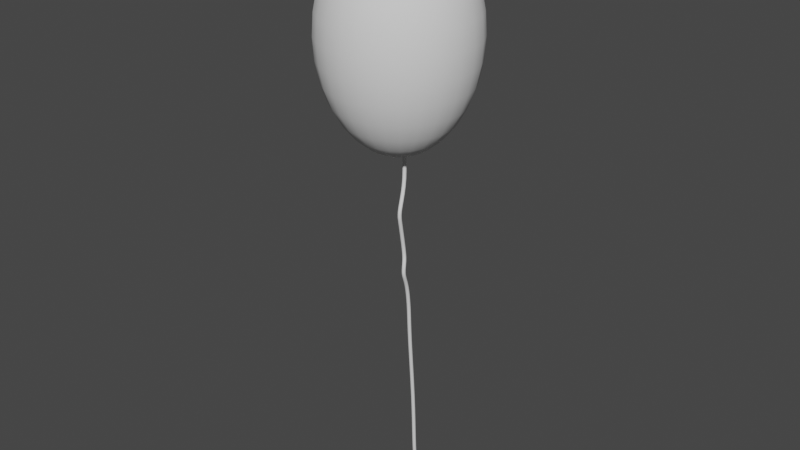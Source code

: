 # Source: Balloon.blend  (saved by Blender 3.6.13; exported with 4.5.12 LTS)
import bpy
from mathutils import Matrix  # noqa: F401  (used for matrix-valued properties, if any)

bpy.ops.wm.read_factory_settings(use_empty=True)
scene = bpy.context.scene
scene.name = 'Scene'

# ---- collections
col_collection = bpy.data.collections.new('Collection'); scene.collection.children.link(col_collection)

# ---- world
world_world = bpy.data.worlds.new('World'); scene.world = world_world
world_world.use_nodes = True; world_world.node_tree.nodes.clear()
_N = world_world.node_tree.nodes; _L = world_world.node_tree.links
n0 = _N.new('ShaderNodeOutputWorld'); n0.name = 'World Output'; n0.location = (300, 300)
n1 = _N.new('ShaderNodeBackground'); n1.name = 'Background'; n1.location = (10, 300)
n1.inputs[0].default_value = (0.05088, 0.05088, 0.05088, 1.0)
_L.new(n1.outputs[0], n0.inputs[0])
n0.is_active_output = True
world_world.color = (0.05088, 0.05088, 0.05088)
world_world.use_sun_shadow = False
world_world.sun_shadow_jitter_overblur = 0.0

# ---- meshes
me_sphere = bpy.data.meshes.new('Sphere')
me_sphere.from_pydata([(0.0, 0.3696, -0.1531), (0.07114, 0.1355, 0.3696), (0.1314, 0.2504, 0.2828), (0.1717, 0.3272, 0.1531), (0.1859, 0.3542, 0.0), (0.1717, 0.3272, -0.1531), (0.1314, 0.2504, -0.2828), (0.07114, 0.1355, -0.3696), (0.126, 0.08696, 0.3696), (0.2328, 0.1607, 0.2828), (0.3041, 0.2099, 0.1531), (0.3292, 0.2272, 0.0), (0.3041, 0.2099, -0.1531), (0.2328, 0.1607, -0.2828), (0.126, 0.08696, -0.3696), (0.152, 0.01845, 0.3696), (0.2808, 0.03409, 0.2828), (0.3669, 0.04454, 0.1531), (0.3971, 0.04821, 0.0), (0.3669, 0.04454, -0.1531), (0.2808, 0.03409, -0.2828), (0.152, 0.01845, -0.3696), (0.1431, -0.05428, 0.3696), (0.2645, -0.1003, 0.2828), (0.3455, -0.131, 0.1531), (0.374, -0.1418, 0.0), (0.3455, -0.131, -0.1531), (0.2645, -0.1003, -0.2828), (0.1431, -0.05428, -0.3696), (0.1015, -0.1146, 0.3696), (0.1876, -0.2117, 0.2828), (0.2451, -0.2766, 0.1531), (0.2652, -0.2994, 0.0), (0.2451, -0.2766, -0.1531), (0.1876, -0.2117, -0.2828), (0.1015, -0.1146, -0.3696), (0.03663, -0.1486, 0.3696), (0.06769, -0.2746, 0.2828), (0.08844, -0.3588, 0.1531), (0.09573, -0.3884, 0.0), (0.08844, -0.3588, -0.1531), (0.06769, -0.2746, -0.2828), (0.03663, -0.1486, -0.3696), (-0.03663, -0.1486, 0.3696), (-0.06769, -0.2746, 0.2828), (-0.08844, -0.3588, 0.1531), (-0.09573, -0.3884, 0.0), (-0.08844, -0.3588, -0.1531), (-0.06769, -0.2746, -0.2828), (-0.03663, -0.1486, -0.3696), (-0.1015, -0.1146, 0.3696), (-0.1876, -0.2117, 0.2828), (-0.2451, -0.2766, 0.1531), (-0.2652, -0.2994, 0.0), (-0.2451, -0.2766, -0.1531), (-0.1876, -0.2117, -0.2828), (-0.1015, -0.1146, -0.3696), (0.0, 0.0, -0.4), (-0.1431, -0.05428, 0.3696), (-0.2645, -0.1003, 0.2828), (-0.3455, -0.131, 0.1531), (-0.374, -0.1418, 0.0), (-0.3455, -0.131, -0.1531), (-0.2645, -0.1003, -0.2828), (-0.1431, -0.05428, -0.3696), (0.0, 0.0, 0.4), (-0.152, 0.01845, 0.3696), (-0.2808, 0.03409, 0.2828), (-0.3669, 0.04454, 0.1531), (-0.3971, 0.04821, 0.0), (-0.3669, 0.04454, -0.1531), (-0.2808, 0.03409, -0.2828), (-0.152, 0.01845, -0.3696), (-0.126, 0.08696, 0.3696), (-0.2328, 0.1607, 0.2828), (-0.3041, 0.2099, 0.1531), (-0.3292, 0.2272, 0.0), (-0.3041, 0.2099, -0.1531), (-0.2328, 0.1607, -0.2828), (-0.126, 0.08696, -0.3696), (-0.07114, 0.1355, 0.3696), (-0.1314, 0.2504, 0.2828), (-0.1717, 0.3272, 0.1531), (-0.1859, 0.3542, 0.0), (-0.1717, 0.3272, -0.1531), (-0.1314, 0.2504, -0.2828), (-0.07114, 0.1355, -0.3696), (0.0, 0.1531, 0.3696), (0.0, 0.2828, 0.2828), (1.49e-08, 0.3696, 0.1531), (0.0, 0.4, 0.0), (0.0, 0.2828, -0.2828), (0.0, 0.1531, -0.3696)], [], [(87, 65, 1), (57, 92, 7), (91, 0, 5, 6), (90, 89, 3, 4), (88, 87, 1, 2), (92, 91, 6, 7), (0, 90, 4, 5), (89, 88, 2, 3), (4, 3, 10, 11), (2, 1, 8, 9), (7, 6, 13, 14), (5, 4, 11, 12), (3, 2, 9, 10), (1, 65, 8), (57, 7, 14), (6, 5, 12, 13), (14, 13, 20, 21), (12, 11, 18, 19), (10, 9, 16, 17), (8, 65, 15), (57, 14, 21), (13, 12, 19, 20), (11, 10, 17, 18), (9, 8, 15, 16), (17, 16, 23, 24), (15, 65, 22), (57, 21, 28), (20, 19, 26, 27), (18, 17, 24, 25), (16, 15, 22, 23), (21, 20, 27, 28), (19, 18, 25, 26), (57, 28, 35), (27, 26, 33, 34), (25, 24, 31, 32), (23, 22, 29, 30), (28, 27, 34, 35), (26, 25, 32, 33), (24, 23, 30, 31), (22, 65, 29), (30, 29, 36, 37), (35, 34, 41, 42), (33, 32, 39, 40), (31, 30, 37, 38), (29, 65, 36), (57, 35, 42), (34, 33, 40, 41), (32, 31, 38, 39), (42, 41, 48, 49), (40, 39, 46, 47), (38, 37, 44, 45), (36, 65, 43), (57, 42, 49), (41, 40, 47, 48), (39, 38, 45, 46), (37, 36, 43, 44), (43, 65, 50), (57, 49, 56), (48, 47, 54, 55), (46, 45, 52, 53), (44, 43, 50, 51), (49, 48, 55, 56), (47, 46, 53, 54), (45, 44, 51, 52), (55, 54, 62, 63), (53, 52, 60, 61), (51, 50, 58, 59), (56, 55, 63, 64), (54, 53, 61, 62), (52, 51, 59, 60), (50, 65, 58), (57, 56, 64), (64, 63, 71, 72), (62, 61, 69, 70), (60, 59, 67, 68), (58, 65, 66), (57, 64, 72), (63, 62, 70, 71), (61, 60, 68, 69), (59, 58, 66, 67), (70, 69, 76, 77), (68, 67, 74, 75), (66, 65, 73), (57, 72, 79), (71, 70, 77, 78), (69, 68, 75, 76), (67, 66, 73, 74), (72, 71, 78, 79), (57, 79, 86), (78, 77, 84, 85), (76, 75, 82, 83), (74, 73, 80, 81), (79, 78, 85, 86), (77, 76, 83, 84), (75, 74, 81, 82), (73, 65, 80), (83, 82, 89, 90), (81, 80, 87, 88), (86, 85, 91, 92), (84, 83, 90, 0), (82, 81, 88, 89), (80, 65, 87), (57, 86, 92), (85, 84, 0, 91)])
me_sphere.polygons.foreach_set('use_smooth', [True] * 104)
_uv = me_sphere.uv_layers.new(name='UVMap')
_uv.uv.foreach_set('vector', [0.6923, 0.875, 0.6538, 1.0, 0.6154, 0.875, 0.6538, 0.0, 0.6923, 0.125, 0.6154, 0.125, 0.6923, 0.25, 0.6923, 0.375, 0.6154, 0.375, 0.6154, 0.25, 0.6923, 0.5, 0.6923, 0.625, 0.6154, 0.625, 0.6154, 0.5, 0.6923, 0.75, 0.6923, 0.875, 0.6154, 0.875, 0.6154, 0.75, 0.6923, 0.125, 0.6923, 0.25, 0.6154, 0.25, 0.6154, 0.125, 0.6923, 0.375, 0.6923, 0.5, 0.6154, 0.5, 0.6154, 0.375, 0.6923, 0.625, 0.6923, 0.75, 0.6154, 0.75, 0.6154, 0.625, 0.6154, 0.5, 0.6154, 0.625, 0.5385, 0.625, 0.5385, 0.5, 0.6154, 0.75, 0.6154, 0.875, 0.5385, 0.875, 0.5385, 0.75, 0.6154, 0.125, 0.6154, 0.25, 0.5385, 0.25, 0.5385, 0.125, 0.6154, 0.375, 0.6154, 0.5, 0.5385, 0.5, 0.5385, 0.375, 0.6154, 0.625, 0.6154, 0.75, 0.5385, 0.75, 0.5385, 0.625, 0.6154, 0.875, 0.5769, 1.0, 0.5385, 0.875, 0.5769, 0.0, 0.6154, 0.125, 0.5385, 0.125, 0.6154, 0.25, 0.6154, 0.375, 0.5385, 0.375, 0.5385, 0.25, 0.5385, 0.125, 0.5385, 0.25, 0.4615, 0.25, 0.4615, 0.125, 0.5385, 0.375, 0.5385, 0.5, 0.4615, 0.5, 0.4615, 0.375, 0.5385, 0.625, 0.5385, 0.75, 0.4615, 0.75, 0.4615, 0.625, 0.5385, 0.875, 0.5, 1.0, 0.4615, 0.875, 0.5, 0.0, 0.5385, 0.125, 0.4615, 0.125, 0.5385, 0.25, 0.5385, 0.375, 0.4615, 0.375, 0.4615, 0.25, 0.5385, 0.5, 0.5385, 0.625, 0.4615, 0.625, 0.4615, 0.5, 0.5385, 0.75, 0.5385, 0.875, 0.4615, 0.875, 0.4615, 0.75, 0.4615, 0.625, 0.4615, 0.75, 0.3846, 0.75, 0.3846, 0.625, 0.4615, 0.875, 0.4231, 1.0, 0.3846, 0.875, 0.4231, 0.0, 0.4615, 0.125, 0.3846, 0.125, 0.4615, 0.25, 0.4615, 0.375, 0.3846, 0.375, 0.3846, 0.25, 0.4615, 0.5, 0.4615, 0.625, 0.3846, 0.625, 0.3846, 0.5, 0.4615, 0.75, 0.4615, 0.875, 0.3846, 0.875, 0.3846, 0.75, 0.4615, 0.125, 0.4615, 0.25, 0.3846, 0.25, 0.3846, 0.125, 0.4615, 0.375, 0.4615, 0.5, 0.3846, 0.5, 0.3846, 0.375, 0.3462, 0.0, 0.3846, 0.125, 0.3077, 0.125, 0.3846, 0.25, 0.3846, 0.375, 0.3077, 0.375, 0.3077, 0.25, 0.3846, 0.5, 0.3846, 0.625, 0.3077, 0.625, 0.3077, 0.5, 0.3846, 0.75, 0.3846, 0.875, 0.3077, 0.875, 0.3077, 0.75, 0.3846, 0.125, 0.3846, 0.25, 0.3077, 0.25, 0.3077, 0.125, 0.3846, 0.375, 0.3846, 0.5, 0.3077, 0.5, 0.3077, 0.375, 0.3846, 0.625, 0.3846, 0.75, 0.3077, 0.75, 0.3077, 0.625, 0.3846, 0.875, 0.3462, 1.0, 0.3077, 0.875, 0.3077, 0.75, 0.3077, 0.875, 0.2308, 0.875, 0.2308, 0.75, 0.3077, 0.125, 0.3077, 0.25, 0.2308, 0.25, 0.2308, 0.125, 0.3077, 0.375, 0.3077, 0.5, 0.2308, 0.5, 0.2308, 0.375, 0.3077, 0.625, 0.3077, 0.75, 0.2308, 0.75, 0.2308, 0.625, 0.3077, 0.875, 0.2692, 1.0, 0.2308, 0.875, 0.2692, 0.0, 0.3077, 0.125, 0.2308, 0.125, 0.3077, 0.25, 0.3077, 0.375, 0.2308, 0.375, 0.2308, 0.25, 0.3077, 0.5, 0.3077, 0.625, 0.2308, 0.625, 0.2308, 0.5, 0.2308, 0.125, 0.2308, 0.25, 0.1538, 0.25, 0.1538, 0.125, 0.2308, 0.375, 0.2308, 0.5, 0.1538, 0.5, 0.1538, 0.375, 0.2308, 0.625, 0.2308, 0.75, 0.1538, 0.75, 0.1538, 0.625, 0.2308, 0.875, 0.1923, 1.0, 0.1538, 0.875, 0.1923, 0.0, 0.2308, 0.125, 0.1538, 0.125, 0.2308, 0.25, 0.2308, 0.375, 0.1538, 0.375, 0.1538, 0.25, 0.2308, 0.5, 0.2308, 0.625, 0.1538, 0.625, 0.1538, 0.5, 0.2308, 0.75, 0.2308, 0.875, 0.1538, 0.875, 0.1538, 0.75, 0.1538, 0.875, 0.1154, 1.0, 0.07692, 0.875, 0.1154, 0.0, 0.1538, 0.125, 0.07692, 0.125, 0.1538, 0.25, 0.1538, 0.375, 0.07692, 0.375, 0.07692, 0.25, 0.1538, 0.5, 0.1538, 0.625, 0.07692, 0.625, 0.07692, 0.5, 0.1538, 0.75, 0.1538, 0.875, 0.07692, 0.875, 0.07692, 0.75, 0.1538, 0.125, 0.1538, 0.25, 0.07692, 0.25, 0.07692, 0.125, 0.1538, 0.375, 0.1538, 0.5, 0.07692, 0.5, 0.07692, 0.375, 0.1538, 0.625, 0.1538, 0.75, 0.07692, 0.75, 0.07692, 0.625, 0.07692, 0.25, 0.07692, 0.375, 0.0, 0.375, 0.0, 0.25, 0.07692, 0.5, 0.07692, 0.625, 0.0, 0.625, 0.0, 0.5, 0.07692, 0.75, 0.07692, 0.875, 0.0, 0.875, 0.0, 0.75, 0.07692, 0.125, 0.07692, 0.25, 0.0, 0.25, 0.0, 0.125, 0.07692, 0.375, 0.07692, 0.5, 0.0, 0.5, 0.0, 0.375, 0.07692, 0.625, 0.07692, 0.75, 0.0, 0.75, 0.0, 0.625, 0.07692, 0.875, 0.03846, 1.0, 0.0, 0.875, 0.03846, 0.0, 0.07692, 0.125, 0.0, 0.125, 1.0, 0.125, 1.0, 0.25, 0.9231, 0.25, 0.9231, 0.125, 1.0, 0.375, 1.0, 0.5, 0.9231, 0.5, 0.9231, 0.375, 1.0, 0.625, 1.0, 0.75, 0.9231, 0.75, 0.9231, 0.625, 1.0, 0.875, 0.9615, 1.0, 0.9231, 0.875, 0.9615, 0.0, 1.0, 0.125, 0.9231, 0.125, 1.0, 0.25, 1.0, 0.375, 0.9231, 0.375, 0.9231, 0.25, 1.0, 0.5, 1.0, 0.625, 0.9231, 0.625, 0.9231, 0.5, 1.0, 0.75, 1.0, 0.875, 0.9231, 0.875, 0.9231, 0.75, 0.9231, 0.375, 0.9231, 0.5, 0.8462, 0.5, 0.8462, 0.375, 0.9231, 0.625, 0.9231, 0.75, 0.8462, 0.75, 0.8462, 0.625, 0.9231, 0.875, 0.8846, 1.0, 0.8462, 0.875, 0.8846, 0.0, 0.9231, 0.125, 0.8462, 0.125, 0.9231, 0.25, 0.9231, 0.375, 0.8462, 0.375, 0.8462, 0.25, 0.9231, 0.5, 0.9231, 0.625, 0.8462, 0.625, 0.8462, 0.5, 0.9231, 0.75, 0.9231, 0.875, 0.8462, 0.875, 0.8462, 0.75, 0.9231, 0.125, 0.9231, 0.25, 0.8462, 0.25, 0.8462, 0.125, 0.8077, 0.0, 0.8462, 0.125, 0.7692, 0.125, 0.8462, 0.25, 0.8462, 0.375, 0.7692, 0.375, 0.7692, 0.25, 0.8462, 0.5, 0.8462, 0.625, 0.7692, 0.625, 0.7692, 0.5, 0.8462, 0.75, 0.8462, 0.875, 0.7692, 0.875, 0.7692, 0.75, 0.8462, 0.125, 0.8462, 0.25, 0.7692, 0.25, 0.7692, 0.125, 0.8462, 0.375, 0.8462, 0.5, 0.7692, 0.5, 0.7692, 0.375, 0.8462, 0.625, 0.8462, 0.75, 0.7692, 0.75, 0.7692, 0.625, 0.8462, 0.875, 0.8077, 1.0, 0.7692, 0.875, 0.7692, 0.5, 0.7692, 0.625, 0.6923, 0.625, 0.6923, 0.5, 0.7692, 0.75, 0.7692, 0.875, 0.6923, 0.875, 0.6923, 0.75, 0.7692, 0.125, 0.7692, 0.25, 0.6923, 0.25, 0.6923, 0.125, 0.7692, 0.375, 0.7692, 0.5, 0.6923, 0.5, 0.6923, 0.375, 0.7692, 0.625, 0.7692, 0.75, 0.6923, 0.75, 0.6923, 0.625, 0.7692, 0.875, 0.7308, 1.0, 0.6923, 0.875, 0.7308, 0.0, 0.7692, 0.125, 0.6923, 0.125, 0.7692, 0.25, 0.7692, 0.375, 0.6923, 0.375, 0.6923, 0.25])
me_sphere.update()
me_cylinder = bpy.data.meshes.new('Cylinder')
me_cylinder.from_pydata([(0.0, 1.0, 1.0), (0.1951, 0.9808, 1.0), (0.3827, 0.9239, 1.0), (0.5556, 0.8315, 1.0), (0.7071, 0.7071, 1.0), (0.8315, 0.5556, 1.0), (0.9239, 0.3827, 1.0), (0.9808, 0.1951, 1.0), (1.0, 0.0, 1.0), (0.9808, -0.1951, 1.0), (0.9239, -0.3827, 1.0), (0.8315, -0.5556, 1.0), (0.7071, -0.7071, 1.0), (0.5556, -0.8315, 1.0), (0.3827, -0.9239, 1.0), (0.1951, -0.9808, 1.0), (0.0, -1.0, 1.0), (-0.1951, -0.9808, 1.0), (-0.3827, -0.9239, 1.0), (-0.5556, -0.8315, 1.0), (-0.7071, -0.7071, 1.0), (-0.8315, -0.5556, 1.0), (-0.9239, -0.3827, 1.0), (-0.9808, -0.1951, 1.0), (-1.0, 0.0, 1.0), (-0.9808, 0.1951, 1.0), (-0.9239, 0.3827, 1.0), (-0.8315, 0.5556, 1.0), (-0.7071, 0.7071, 1.0), (-0.5556, 0.8315, 1.0), (-0.3827, 0.9239, 1.0), (-0.1951, 0.9808, 1.0), (0.2547, 2.449, 0.7999), (0.4498, 2.429, 0.7999), (0.6373, 2.372, 0.7999), (0.8102, 2.28, 0.7999), (0.9618, 2.156, 0.7999), (1.086, 2.004, 0.7999), (1.179, 1.831, 0.7999), (1.235, 1.644, 0.7999), (1.255, 1.449, 0.7999), (1.235, 1.253, 0.7999), (1.179, 1.066, 0.7999), (1.086, 0.893, 0.7999), (0.9618, 0.7414, 0.7999), (0.8102, 0.6171, 0.7999), (0.6373, 0.5246, 0.7999), (0.4498, 0.4677, 0.7999), (0.2547, 0.4485, 0.7999), (0.05957, 0.4677, 0.7999), (-0.128, 0.5246, 0.7999), (-0.3009, 0.6171, 0.7999), (-0.4524, 0.7414, 0.7999), (-0.5768, 0.893, 0.7999), (-0.6692, 1.066, 0.7999), (-0.7261, 1.253, 0.7999), (-0.7453, 1.449, 0.7999), (-0.7261, 1.644, 0.7999), (-0.6692, 1.831, 0.7999), (-0.5768, 2.004, 0.7999), (-0.4524, 2.156, 0.7999), (-0.3009, 2.28, 0.7999), (-0.128, 2.372, 0.7999), (0.05957, 2.429, 0.7999), (2.327, -4.223, 0.6777), (2.514, -4.28, 0.6777), (2.687, -4.373, 0.6777), (2.839, -4.497, 0.6777), (2.963, -4.649, 0.6777), (3.056, -4.822, 0.6777), (3.113, -5.009, 0.6777), (3.132, -5.204, 0.6777), (3.113, -5.399, 0.6777), (3.056, -5.587, 0.6777), (2.963, -5.76, 0.6777), (2.839, -5.911, 0.6777), (2.687, -6.036, 0.6777), (2.514, -6.128, 0.6777), (2.327, -6.185, 0.6777), (2.132, -6.204, 0.6777), (1.937, -6.185, 0.6777), (1.749, -6.128, 0.6777), (1.576, -6.036, 0.6777), (1.425, -5.911, 0.6777), (1.3, -5.76, 0.6777), (1.208, -5.587, 0.6777), (1.151, -5.399, 0.6777), (1.132, -5.204, 0.6777), (1.151, -5.009, 0.6777), (1.208, -4.822, 0.6777), (1.3, -4.649, 0.6777), (1.425, -4.497, 0.6777), (1.576, -4.373, 0.6777), (1.749, -4.28, 0.6777), (1.937, -4.223, 0.6777), (2.132, -4.204, 0.6777), (2.488, -4.854, 0.637), (2.676, -4.911, 0.637), (2.849, -5.003, 0.637), (3.0, -5.128, 0.637), (3.125, -5.279, 0.637), (3.217, -5.452, 0.637), (3.274, -5.64, 0.637), (3.293, -5.835, 0.637), (3.274, -6.03, 0.637), (3.217, -6.217, 0.637), (3.125, -6.39, 0.637), (3.0, -6.542, 0.637), (2.849, -6.666, 0.637), (2.676, -6.759, 0.637), (2.488, -6.816, 0.637), (2.293, -6.835, 0.637), (2.098, -6.816, 0.637), (1.911, -6.759, 0.637), (1.738, -6.666, 0.637), (1.586, -6.542, 0.637), (1.462, -6.39, 0.637), (1.369, -6.217, 0.637), (1.313, -6.03, 0.637), (1.293, -5.835, 0.637), (1.313, -5.64, 0.637), (1.369, -5.452, 0.637), (1.462, -5.279, 0.637), (1.586, -5.128, 0.637), (1.738, -5.003, 0.637), (1.911, -4.911, 0.637), (2.098, -4.854, 0.637), (2.293, -4.835, 0.637), (2.243, -3.85, 0.5977), (2.43, -3.906, 0.5977), (2.603, -3.999, 0.5977), (2.755, -4.123, 0.5977), (2.879, -4.275, 0.5977), (2.972, -4.448, 0.5977), (3.029, -4.635, 0.5977), (3.048, -4.83, 0.5977), (3.029, -5.025, 0.5977), (2.972, -5.213, 0.5977), (2.879, -5.386, 0.5977), (2.755, -5.537, 0.5977), (2.603, -5.662, 0.5977), (2.43, -5.754, 0.5977), (2.243, -5.811, 0.5977), (2.048, -5.83, 0.5977), (1.853, -5.811, 0.5977), (1.665, -5.754, 0.5977), (1.492, -5.662, 0.5977), (1.341, -5.537, 0.5977), (1.216, -5.386, 0.5977), (1.124, -5.213, 0.5977), (1.067, -5.025, 0.5977), (1.048, -4.83, 0.5977), (1.067, -4.635, 0.5977), (1.124, -4.448, 0.5977), (1.216, -4.275, 0.5977), (1.341, -4.123, 0.5977), (1.492, -3.999, 0.5977), (1.665, -3.906, 0.5977), (1.853, -3.85, 0.5977), (2.048, -3.83, 0.5977), (0.6088, 1.166, 0.421), (0.7964, 1.109, 0.421), (0.9693, 1.016, 0.421), (1.121, 0.892, 0.421), (1.245, 0.7404, 0.421), (1.338, 0.5676, 0.421), (1.394, 0.38, 0.421), (1.414, 0.1849, 0.421), (1.394, -0.01022, 0.421), (1.338, -0.1978, 0.421), (1.245, -0.3707, 0.421), (1.121, -0.5222, 0.421), (0.9693, -0.6466, 0.421), (0.7964, -0.739, 0.421), (0.6088, -0.7959, 0.421), (0.4137, -0.8151, 0.421), (0.2186, -0.7959, 0.421), (0.03102, -0.739, 0.421), (-0.1419, -0.6466, 0.421), (-0.2934, -0.5222, 0.421), (-0.4178, -0.3707, 0.421), (-0.5102, -0.1978, 0.421), (-0.5671, -0.01022, 0.421), (-0.5863, 0.1849, 0.421), (-0.5671, 0.38, 0.421), (-0.5102, 0.5676, 0.421), (-0.4178, 0.7404, 0.421), (-0.2934, 0.892, 0.421), (-0.1419, 1.016, 0.421), (0.03102, 1.109, 0.421), (0.2186, 1.166, 0.421), (0.4137, 1.185, 0.421), (2.106, -0.2429, 0.3755), (2.294, -0.2998, 0.3755), (2.467, -0.3922, 0.3755), (2.618, -0.5165, 0.3755), (2.743, -0.6681, 0.3755), (2.835, -0.841, 0.3755), (2.892, -1.029, 0.3755), (2.911, -1.224, 0.3755), (2.892, -1.419, 0.3755), (2.835, -1.606, 0.3755), (2.743, -1.779, 0.3755), (2.618, -1.931, 0.3755), (2.467, -2.055, 0.3755), (2.294, -2.148, 0.3755), (2.106, -2.204, 0.3755), (1.911, -2.224, 0.3755), (1.716, -2.204, 0.3755), (1.528, -2.148, 0.3755), (1.355, -2.055, 0.3755), (1.204, -1.931, 0.3755), (1.08, -1.779, 0.3755), (0.9872, -1.606, 0.3755), (0.9303, -1.419, 0.3755), (0.9111, -1.224, 0.3755), (0.9303, -1.029, 0.3755), (0.9872, -0.841, 0.3755), (1.08, -0.6681, 0.3755), (1.204, -0.5165, 0.3755), (1.355, -0.3922, 0.3755), (1.528, -0.2998, 0.3755), (1.716, -0.2429, 0.3755), (1.911, -0.2236, 0.3755), (2.511, -1.919, 0.3183), (2.698, -1.976, 0.3183), (2.871, -2.068, 0.3183), (3.023, -2.192, 0.3183), (3.147, -2.344, 0.3183), (3.239, -2.517, 0.3183), (3.296, -2.704, 0.3183), (3.315, -2.899, 0.3183), (3.296, -3.095, 0.3183), (3.239, -3.282, 0.3183), (3.147, -3.455, 0.3183), (3.023, -3.607, 0.3183), (2.871, -3.731, 0.3183), (2.698, -3.823, 0.3183), (2.511, -3.88, 0.3183), (2.315, -3.899, 0.3183), (2.12, -3.88, 0.3183), (1.933, -3.823, 0.3183), (1.76, -3.731, 0.3183), (1.608, -3.607, 0.3183), (1.484, -3.455, 0.3183), (1.392, -3.282, 0.3183), (1.335, -3.095, 0.3183), (1.315, -2.899, 0.3183), (1.335, -2.704, 0.3183), (1.392, -2.517, 0.3183), (1.484, -2.344, 0.3183), (1.608, -2.192, 0.3183), (1.76, -2.068, 0.3183), (1.933, -1.976, 0.3183), (2.12, -1.919, 0.3183), (2.315, -1.899, 0.3183), (-0.02805, 6.415, -0.08417), (0.1595, 6.358, -0.08417), (0.3324, 6.265, -0.08417), (0.484, 6.141, -0.08417), (0.6083, 5.99, -0.08417), (0.7007, 5.817, -0.08417), (0.7576, 5.629, -0.08417), (0.7769, 5.434, -0.08417), (0.7576, 5.239, -0.08417), (0.7007, 5.051, -0.08417), (0.6083, 4.878, -0.08417), (0.484, 4.727, -0.08417), (0.3324, 4.603, -0.08417), (0.1595, 4.51, -0.08417), (-0.02805, 4.453, -0.08417), (-0.2231, 4.434, -0.08417), (-0.4182, 4.453, -0.08417), (-0.6058, 4.51, -0.08417), (-0.7787, 4.603, -0.08417), (-0.9302, 4.727, -0.08417), (-1.055, 4.878, -0.08417), (-1.147, 5.051, -0.08417), (-1.204, 5.239, -0.08417), (-1.223, 5.434, -0.08417), (-1.204, 5.629, -0.08417), (-1.147, 5.817, -0.08417), (-1.055, 5.99, -0.08417), (-0.9302, 6.141, -0.08417), (-0.7787, 6.265, -0.08417), (-0.6058, 6.358, -0.08417), (-0.4182, 6.415, -0.08417), (-0.2231, 6.434, -0.08417), (1.864, 0.1432, 0.2708), (2.059, 0.1239, 0.2708), (2.247, 0.06704, 0.2708), (2.42, -0.02537, 0.2708), (2.571, -0.1497, 0.2708), (2.696, -0.3013, 0.2708), (2.788, -0.4742, 0.2708), (2.845, -0.6618, 0.2708), (2.864, -0.8568, 0.2708), (2.845, -1.052, 0.2708), (2.788, -1.24, 0.2708), (2.696, -1.412, 0.2708), (2.571, -1.564, 0.2708), (2.42, -1.688, 0.2708), (2.247, -1.781, 0.2708), (2.059, -1.838, 0.2708), (1.864, -1.857, 0.2708), (1.669, -1.838, 0.2708), (1.481, -1.781, 0.2708), (1.309, -1.688, 0.2708), (1.157, -1.564, 0.2708), (1.033, -1.412, 0.2708), (0.9402, -1.24, 0.2708), (0.8833, -1.052, 0.2708), (0.8641, -0.8568, 0.2708), (0.8833, -0.6618, 0.2708), (0.9402, -0.4742, 0.2708), (1.033, -0.3013, 0.2708), (1.157, -0.1497, 0.2708), (1.309, -0.02537, 0.2708), (1.481, 0.06704, 0.2708), (1.669, 0.1239, 0.2708), (1.169, 3.117, 0.2081), (1.356, 3.06, 0.2081), (1.529, 2.967, 0.2081), (1.681, 2.843, 0.2081), (1.805, 2.691, 0.2081), (1.898, 2.519, 0.2081), (1.955, 2.331, 0.2081), (1.974, 2.136, 0.2081), (1.955, 1.941, 0.2081), (1.898, 1.753, 0.2081), (1.805, 1.58, 0.2081), (1.681, 1.429, 0.2081), (1.529, 1.304, 0.2081), (1.356, 1.212, 0.2081), (1.169, 1.155, 0.2081), (0.9737, 1.136, 0.2081), (0.7786, 1.155, 0.2081), (0.591, 1.212, 0.2081), (0.4182, 1.304, 0.2081), (0.2666, 1.429, 0.2081), (0.1423, 1.58, 0.2081), (0.04985, 1.753, 0.2081), (-0.007058, 1.941, 0.2081), (-0.02627, 2.136, 0.2081), (-0.007058, 2.331, 0.2081), (0.04985, 2.519, 0.2081), (0.1423, 2.691, 0.2081), (0.2666, 2.843, 0.2081), (0.4182, 2.967, 0.2081), (0.591, 3.06, 0.2081), (0.7786, 3.117, 0.2081), (0.9737, 3.136, 0.2081), (0.3174, 5.728, 0.06813), (0.505, 5.671, 0.06813), (0.6778, 5.579, 0.06813), (0.8294, 5.455, 0.06813), (0.9537, 5.303, 0.06813), (1.046, 5.13, 0.06813), (1.103, 4.943, 0.06813), (1.122, 4.748, 0.06813), (1.103, 4.552, 0.06813), (1.046, 4.365, 0.06813), (0.9537, 4.192, 0.06813), (0.8294, 4.04, 0.06813), (0.6778, 3.916, 0.06813), (0.505, 3.824, 0.06813), (0.3174, 3.767, 0.06813), (0.1223, 3.748, 0.06813), (-0.07281, 3.767, 0.06813), (-0.2604, 3.824, 0.06813), (-0.4333, 3.916, 0.06813), (-0.5848, 4.04, 0.06813), (-0.7092, 4.192, 0.06813), (-0.8016, 4.365, 0.06813), (-0.8585, 4.552, 0.06813), (-0.8777, 4.748, 0.06813), (-0.8585, 4.943, 0.06813), (-0.8016, 5.13, 0.06813), (-0.7092, 5.303, 0.06813), (-0.5848, 5.455, 0.06813), (-0.4333, 5.579, 0.06813), (-0.2604, 5.671, 0.06813), (-0.07281, 5.728, 0.06813), (0.1223, 5.748, 0.06813), (-2.623, 13.53, -0.5409), (-2.435, 13.47, -0.5409), (-2.263, 13.38, -0.5409), (-2.111, 13.25, -0.5409), (-1.987, 13.1, -0.5409), (-1.894, 12.93, -0.5409), (-1.837, 12.74, -0.5409), (-1.818, 12.55, -0.5409), (-1.837, 12.35, -0.5409), (-1.894, 12.16, -0.5409), (-1.987, 11.99, -0.5409), (-2.111, 11.84, -0.5409), (-2.263, 11.72, -0.5409), (-2.435, 11.62, -0.5409), (-2.623, 11.57, -0.5409), (-2.818, 11.55, -0.5409), (-3.013, 11.57, -0.5409), (-3.201, 11.62, -0.5409), (-3.374, 11.72, -0.5409), (-3.525, 11.84, -0.5409), (-3.65, 11.99, -0.5409), (-3.742, 12.16, -0.5409), (-3.799, 12.35, -0.5409), (-3.818, 12.55, -0.5409), (-3.799, 12.74, -0.5409), (-3.742, 12.93, -0.5409), (-3.65, 13.1, -0.5409), (-3.525, 13.25, -0.5409), (-3.374, 13.38, -0.5409), (-3.201, 13.47, -0.5409), (-3.013, 13.53, -0.5409), (-2.818, 13.55, -0.5409), (-3.594, 15.48, -0.8486), (-3.407, 15.42, -0.8486), (-3.234, 15.33, -0.8486), (-3.082, 15.2, -0.8486), (-2.958, 15.05, -0.8486), (-2.865, 14.88, -0.8486), (-2.809, 14.69, -0.8486), (-2.789, 14.5, -0.8486), (-2.809, 14.3, -0.8486), (-2.865, 14.11, -0.8486), (-2.958, 13.94, -0.8486), (-3.082, 13.79, -0.8486), (-3.234, 13.67, -0.8486), (-3.407, 13.57, -0.8486), (-3.594, 13.52, -0.8486), (-3.789, 13.5, -0.8486), (-3.984, 13.52, -0.8486), (-4.172, 13.57, -0.8486), (-4.345, 13.67, -0.8486), (-4.496, 13.79, -0.8486), (-4.621, 13.94, -0.8486), (-4.713, 14.11, -0.8486), (-4.77, 14.3, -0.8486), (-4.789, 14.5, -0.8486), (-4.77, 14.69, -0.8486), (-4.713, 14.88, -0.8486), (-4.621, 15.05, -0.8486), (-4.496, 15.2, -0.8486), (-4.345, 15.33, -0.8486), (-4.172, 15.42, -0.8486), (-3.984, 15.48, -0.8486), (-3.789, 15.5, -0.8486), (-4.38, 17.61, -0.9939), (-4.193, 17.56, -0.9939), (-4.02, 17.46, -0.9939), (-3.868, 17.34, -0.9939), (-3.744, 17.19, -0.9939), (-3.651, 17.02, -0.9939), (-3.595, 16.83, -0.9939), (-3.575, 16.63, -0.9939), (-3.595, 16.44, -0.9939), (-3.651, 16.25, -0.9939), (-3.744, 16.08, -0.9939), (-3.868, 15.93, -0.9939), (-4.02, 15.8, -0.9939), (-4.193, 15.71, -0.9939), (-4.38, 15.65, -0.9939), (-4.575, 15.63, -0.9939), (-4.77, 15.65, -0.9939), (-4.958, 15.71, -0.9939), (-5.131, 15.8, -0.9939), (-5.282, 15.93, -0.9939), (-5.407, 16.08, -0.9939), (-5.499, 16.25, -0.9939), (-5.556, 16.44, -0.9939), (-5.575, 16.63, -0.9939), (-5.556, 16.83, -0.9939), (-5.499, 17.02, -0.9939), (-5.407, 17.19, -0.9939), (-5.282, 17.34, -0.9939), (-5.131, 17.46, -0.9939), (-4.958, 17.56, -0.9939), (-4.77, 17.61, -0.9939), (-4.575, 17.63, -0.9939)], [], [(32, 0, 1, 33), (33, 1, 2, 34), (34, 2, 3, 35), (35, 3, 4, 36), (36, 4, 5, 37), (37, 5, 6, 38), (38, 6, 7, 39), (39, 7, 8, 40), (40, 8, 9, 41), (41, 9, 10, 42), (42, 10, 11, 43), (43, 11, 12, 44), (44, 12, 13, 45), (45, 13, 14, 46), (46, 14, 15, 47), (47, 15, 16, 48), (48, 16, 17, 49), (49, 17, 18, 50), (50, 18, 19, 51), (51, 19, 20, 52), (52, 20, 21, 53), (53, 21, 22, 54), (54, 22, 23, 55), (55, 23, 24, 56), (56, 24, 25, 57), (57, 25, 26, 58), (58, 26, 27, 59), (59, 27, 28, 60), (60, 28, 29, 61), (61, 29, 30, 62), (1, 0, 31, 30, 29, 28, 27, 26, 25, 24, 23, 22, 21, 20, 19, 18, 17, 16, 15, 14, 13, 12, 11, 10, 9, 8, 7, 6, 5, 4, 3, 2), (62, 30, 31, 63), (63, 31, 0, 32), (94, 63, 32, 95), (93, 62, 63, 94), (92, 61, 62, 93), (91, 60, 61, 92), (90, 59, 60, 91), (89, 58, 59, 90), (88, 57, 58, 89), (87, 56, 57, 88), (86, 55, 56, 87), (85, 54, 55, 86), (84, 53, 54, 85), (83, 52, 53, 84), (82, 51, 52, 83), (81, 50, 51, 82), (80, 49, 50, 81), (79, 48, 49, 80), (78, 47, 48, 79), (77, 46, 47, 78), (76, 45, 46, 77), (75, 44, 45, 76), (74, 43, 44, 75), (73, 42, 43, 74), (72, 41, 42, 73), (71, 40, 41, 72), (70, 39, 40, 71), (69, 38, 39, 70), (68, 37, 38, 69), (67, 36, 37, 68), (66, 35, 36, 67), (65, 34, 35, 66), (64, 33, 34, 65), (95, 32, 33, 64), (127, 95, 64, 96), (96, 64, 65, 97), (97, 65, 66, 98), (98, 66, 67, 99), (99, 67, 68, 100), (100, 68, 69, 101), (101, 69, 70, 102), (102, 70, 71, 103), (103, 71, 72, 104), (104, 72, 73, 105), (105, 73, 74, 106), (106, 74, 75, 107), (107, 75, 76, 108), (108, 76, 77, 109), (109, 77, 78, 110), (110, 78, 79, 111), (111, 79, 80, 112), (112, 80, 81, 113), (113, 81, 82, 114), (114, 82, 83, 115), (115, 83, 84, 116), (116, 84, 85, 117), (117, 85, 86, 118), (118, 86, 87, 119), (119, 87, 88, 120), (120, 88, 89, 121), (121, 89, 90, 122), (122, 90, 91, 123), (123, 91, 92, 124), (124, 92, 93, 125), (125, 93, 94, 126), (126, 94, 95, 127), (158, 126, 127, 159), (157, 125, 126, 158), (156, 124, 125, 157), (155, 123, 124, 156), (154, 122, 123, 155), (153, 121, 122, 154), (152, 120, 121, 153), (151, 119, 120, 152), (150, 118, 119, 151), (149, 117, 118, 150), (148, 116, 117, 149), (147, 115, 116, 148), (146, 114, 115, 147), (145, 113, 114, 146), (144, 112, 113, 145), (143, 111, 112, 144), (142, 110, 111, 143), (141, 109, 110, 142), (140, 108, 109, 141), (139, 107, 108, 140), (138, 106, 107, 139), (137, 105, 106, 138), (136, 104, 105, 137), (135, 103, 104, 136), (134, 102, 103, 135), (133, 101, 102, 134), (132, 100, 101, 133), (131, 99, 100, 132), (130, 98, 99, 131), (129, 97, 98, 130), (128, 96, 97, 129), (159, 127, 96, 128), (191, 159, 128, 160), (160, 128, 129, 161), (161, 129, 130, 162), (162, 130, 131, 163), (163, 131, 132, 164), (164, 132, 133, 165), (165, 133, 134, 166), (166, 134, 135, 167), (167, 135, 136, 168), (168, 136, 137, 169), (169, 137, 138, 170), (170, 138, 139, 171), (171, 139, 140, 172), (172, 140, 141, 173), (173, 141, 142, 174), (174, 142, 143, 175), (175, 143, 144, 176), (176, 144, 145, 177), (177, 145, 146, 178), (178, 146, 147, 179), (179, 147, 148, 180), (180, 148, 149, 181), (181, 149, 150, 182), (182, 150, 151, 183), (183, 151, 152, 184), (184, 152, 153, 185), (185, 153, 154, 186), (186, 154, 155, 187), (187, 155, 156, 188), (188, 156, 157, 189), (189, 157, 158, 190), (190, 158, 159, 191), (222, 190, 191, 223), (221, 189, 190, 222), (220, 188, 189, 221), (219, 187, 188, 220), (218, 186, 187, 219), (217, 185, 186, 218), (216, 184, 185, 217), (215, 183, 184, 216), (214, 182, 183, 215), (213, 181, 182, 214), (212, 180, 181, 213), (211, 179, 180, 212), (210, 178, 179, 211), (209, 177, 178, 210), (208, 176, 177, 209), (207, 175, 176, 208), (206, 174, 175, 207), (205, 173, 174, 206), (204, 172, 173, 205), (203, 171, 172, 204), (202, 170, 171, 203), (201, 169, 170, 202), (200, 168, 169, 201), (199, 167, 168, 200), (198, 166, 167, 199), (197, 165, 166, 198), (196, 164, 165, 197), (195, 163, 164, 196), (194, 162, 163, 195), (193, 161, 162, 194), (192, 160, 161, 193), (223, 191, 160, 192), (255, 223, 192, 224), (224, 192, 193, 225), (225, 193, 194, 226), (226, 194, 195, 227), (227, 195, 196, 228), (228, 196, 197, 229), (229, 197, 198, 230), (230, 198, 199, 231), (231, 199, 200, 232), (232, 200, 201, 233), (233, 201, 202, 234), (234, 202, 203, 235), (235, 203, 204, 236), (236, 204, 205, 237), (237, 205, 206, 238), (238, 206, 207, 239), (239, 207, 208, 240), (240, 208, 209, 241), (241, 209, 210, 242), (242, 210, 211, 243), (243, 211, 212, 244), (244, 212, 213, 245), (245, 213, 214, 246), (246, 214, 215, 247), (247, 215, 216, 248), (248, 216, 217, 249), (249, 217, 218, 250), (250, 218, 219, 251), (251, 219, 220, 252), (252, 220, 221, 253), (253, 221, 222, 254), (254, 222, 223, 255), (319, 254, 255, 288), (318, 253, 254, 319), (317, 252, 253, 318), (316, 251, 252, 317), (315, 250, 251, 316), (314, 249, 250, 315), (313, 248, 249, 314), (312, 247, 248, 313), (311, 246, 247, 312), (310, 245, 246, 311), (309, 244, 245, 310), (308, 243, 244, 309), (307, 242, 243, 308), (306, 241, 242, 307), (305, 240, 241, 306), (304, 239, 240, 305), (303, 238, 239, 304), (302, 237, 238, 303), (301, 236, 237, 302), (300, 235, 236, 301), (299, 234, 235, 300), (298, 233, 234, 299), (297, 232, 233, 298), (296, 231, 232, 297), (295, 230, 231, 296), (294, 229, 230, 295), (293, 228, 229, 294), (292, 227, 228, 293), (291, 226, 227, 292), (290, 225, 226, 291), (289, 224, 225, 290), (288, 255, 224, 289), (415, 287, 256, 384), (384, 256, 257, 385), (385, 257, 258, 386), (386, 258, 259, 387), (387, 259, 260, 388), (388, 260, 261, 389), (389, 261, 262, 390), (390, 262, 263, 391), (391, 263, 264, 392), (392, 264, 265, 393), (393, 265, 266, 394), (394, 266, 267, 395), (395, 267, 268, 396), (396, 268, 269, 397), (397, 269, 270, 398), (398, 270, 271, 399), (399, 271, 272, 400), (400, 272, 273, 401), (401, 273, 274, 402), (402, 274, 275, 403), (403, 275, 276, 404), (404, 276, 277, 405), (405, 277, 278, 406), (406, 278, 279, 407), (407, 279, 280, 408), (408, 280, 281, 409), (409, 281, 282, 410), (410, 282, 283, 411), (411, 283, 284, 412), (412, 284, 285, 413), (413, 285, 286, 414), (414, 286, 287, 415), (351, 288, 289, 320), (320, 289, 290, 321), (321, 290, 291, 322), (322, 291, 292, 323), (323, 292, 293, 324), (324, 293, 294, 325), (325, 294, 295, 326), (326, 295, 296, 327), (327, 296, 297, 328), (328, 297, 298, 329), (329, 298, 299, 330), (330, 299, 300, 331), (331, 300, 301, 332), (332, 301, 302, 333), (333, 302, 303, 334), (334, 303, 304, 335), (335, 304, 305, 336), (336, 305, 306, 337), (337, 306, 307, 338), (338, 307, 308, 339), (339, 308, 309, 340), (340, 309, 310, 341), (341, 310, 311, 342), (342, 311, 312, 343), (343, 312, 313, 344), (344, 313, 314, 345), (345, 314, 315, 346), (346, 315, 316, 347), (347, 316, 317, 348), (348, 317, 318, 349), (349, 318, 319, 350), (350, 319, 288, 351), (382, 350, 351, 383), (381, 349, 350, 382), (380, 348, 349, 381), (379, 347, 348, 380), (378, 346, 347, 379), (377, 345, 346, 378), (376, 344, 345, 377), (375, 343, 344, 376), (374, 342, 343, 375), (373, 341, 342, 374), (372, 340, 341, 373), (371, 339, 340, 372), (370, 338, 339, 371), (369, 337, 338, 370), (368, 336, 337, 369), (367, 335, 336, 368), (366, 334, 335, 367), (365, 333, 334, 366), (364, 332, 333, 365), (363, 331, 332, 364), (362, 330, 331, 363), (361, 329, 330, 362), (360, 328, 329, 361), (359, 327, 328, 360), (358, 326, 327, 359), (357, 325, 326, 358), (356, 324, 325, 357), (355, 323, 324, 356), (354, 322, 323, 355), (353, 321, 322, 354), (352, 320, 321, 353), (383, 351, 320, 352), (287, 383, 352, 256), (256, 352, 353, 257), (257, 353, 354, 258), (258, 354, 355, 259), (259, 355, 356, 260), (260, 356, 357, 261), (261, 357, 358, 262), (262, 358, 359, 263), (263, 359, 360, 264), (264, 360, 361, 265), (265, 361, 362, 266), (266, 362, 363, 267), (267, 363, 364, 268), (268, 364, 365, 269), (269, 365, 366, 270), (270, 366, 367, 271), (271, 367, 368, 272), (272, 368, 369, 273), (273, 369, 370, 274), (274, 370, 371, 275), (275, 371, 372, 276), (276, 372, 373, 277), (277, 373, 374, 278), (278, 374, 375, 279), (279, 375, 376, 280), (280, 376, 377, 281), (281, 377, 378, 282), (282, 378, 379, 283), (283, 379, 380, 284), (284, 380, 381, 285), (285, 381, 382, 286), (286, 382, 383, 287), (446, 414, 415, 447), (445, 413, 414, 446), (444, 412, 413, 445), (443, 411, 412, 444), (442, 410, 411, 443), (441, 409, 410, 442), (440, 408, 409, 441), (439, 407, 408, 440), (438, 406, 407, 439), (437, 405, 406, 438), (436, 404, 405, 437), (435, 403, 404, 436), (434, 402, 403, 435), (433, 401, 402, 434), (432, 400, 401, 433), (431, 399, 400, 432), (430, 398, 399, 431), (429, 397, 398, 430), (428, 396, 397, 429), (427, 395, 396, 428), (426, 394, 395, 427), (425, 393, 394, 426), (424, 392, 393, 425), (423, 391, 392, 424), (422, 390, 391, 423), (421, 389, 390, 422), (420, 388, 389, 421), (419, 387, 388, 420), (418, 386, 387, 419), (417, 385, 386, 418), (416, 384, 385, 417), (447, 415, 384, 416), (479, 447, 416, 448), (448, 416, 417, 449), (449, 417, 418, 450), (450, 418, 419, 451), (451, 419, 420, 452), (452, 420, 421, 453), (453, 421, 422, 454), (454, 422, 423, 455), (455, 423, 424, 456), (456, 424, 425, 457), (457, 425, 426, 458), (458, 426, 427, 459), (459, 427, 428, 460), (460, 428, 429, 461), (461, 429, 430, 462), (462, 430, 431, 463), (463, 431, 432, 464), (464, 432, 433, 465), (465, 433, 434, 466), (466, 434, 435, 467), (467, 435, 436, 468), (468, 436, 437, 469), (469, 437, 438, 470), (470, 438, 439, 471), (471, 439, 440, 472), (472, 440, 441, 473), (473, 441, 442, 474), (474, 442, 443, 475), (475, 443, 444, 476), (476, 444, 445, 477), (477, 445, 446, 478), (478, 446, 447, 479)])
me_cylinder.polygons.foreach_set('use_smooth', [True] * 449)
_uv = me_cylinder.uv_layers.new(name='UVMap')
_uv.uv.foreach_set('vector', [1.0, 0.8689, 1.0, 1.0, 0.9688, 1.0, 0.9688, 0.8689, 0.9688, 0.8689, 0.9688, 1.0, 0.9375, 1.0, 0.9375, 0.8689, 0.9375, 0.8689, 0.9375, 1.0, 0.9062, 1.0, 0.9062, 0.8689, 0.9062, 0.8689, 0.9062, 1.0, 0.875, 1.0, 0.875, 0.8689, 0.875, 0.8689, 0.875, 1.0, 0.8438, 1.0, 0.8438, 0.8689, 0.8438, 0.8689, 0.8438, 1.0, 0.8125, 1.0, 0.8125, 0.8689, 0.8125, 0.8689, 0.8125, 1.0, 0.7812, 1.0, 0.7812, 0.8689, 0.7812, 0.8689, 0.7812, 1.0, 0.75, 1.0, 0.75, 0.8689, 0.75, 0.8689, 0.75, 1.0, 0.7188, 1.0, 0.7188, 0.8689, 0.7188, 0.8689, 0.7188, 1.0, 0.6875, 1.0, 0.6875, 0.8689, 0.6875, 0.8689, 0.6875, 1.0, 0.6562, 1.0, 0.6562, 0.8689, 0.6562, 0.8689, 0.6562, 1.0, 0.625, 1.0, 0.625, 0.8689, 0.625, 0.8689, 0.625, 1.0, 0.5938, 1.0, 0.5938, 0.8689, 0.5938, 0.8689, 0.5938, 1.0, 0.5625, 1.0, 0.5625, 0.8689, 0.5625, 0.8689, 0.5625, 1.0, 0.5312, 1.0, 0.5312, 0.8689, 0.5312, 0.8689, 0.5312, 1.0, 0.5, 1.0, 0.5, 0.8689, 0.5, 0.8689, 0.5, 1.0, 0.4688, 1.0, 0.4688, 0.8689, 0.4688, 0.8689, 0.4688, 1.0, 0.4375, 1.0, 0.4375, 0.8689, 0.4375, 0.8689, 0.4375, 1.0, 0.4062, 1.0, 0.4062, 0.8689, 0.4062, 0.8689, 0.4062, 1.0, 0.375, 1.0, 0.375, 0.8689, 0.375, 0.8689, 0.375, 1.0, 0.3438, 1.0, 0.3438, 0.8689, 0.3438, 0.8689, 0.3438, 1.0, 0.3125, 1.0, 0.3125, 0.8689, 0.3125, 0.8689, 0.3125, 1.0, 0.2812, 1.0, 0.2812, 0.8689, 0.2812, 0.8689, 0.2812, 1.0, 0.25, 1.0, 0.25, 0.8689, 0.25, 0.8689, 0.25, 1.0, 0.2188, 1.0, 0.2188, 0.8689, 0.2188, 0.8689, 0.2188, 1.0, 0.1875, 1.0, 0.1875, 0.8689, 0.1875, 0.8689, 0.1875, 1.0, 0.1562, 1.0, 0.1562, 0.8689, 0.1562, 0.8689, 0.1562, 1.0, 0.125, 1.0, 0.125, 0.8689, 0.125, 0.8689, 0.125, 1.0, 0.09375, 1.0, 0.09375, 0.8689, 0.09375, 0.8689, 0.09375, 1.0, 0.0625, 1.0, 0.0625, 0.8689, 0.2968, 0.4854, 0.25, 0.49, 0.2032, 0.4854, 0.1582, 0.4717, 0.1167, 0.4496, 0.08029, 0.4197, 0.05045, 0.3833, 0.02827, 0.3418, 0.01461, 0.2968, 0.01, 0.25, 0.01461, 0.2032, 0.02827, 0.1582, 0.05045, 0.1167, 0.08029, 0.08029, 0.1167, 0.05045, 0.1582, 0.02827, 0.2032, 0.01461, 0.25, 0.01, 0.2968, 0.01461, 0.3418, 0.02827, 0.3833, 0.05045, 0.4197, 0.08029, 0.4496, 0.1167, 0.4717, 0.1582, 0.4854, 0.2032, 0.49, 0.25, 0.4854, 0.2968, 0.4717, 0.3418, 0.4496, 0.3833, 0.4197, 0.4197, 0.3833, 0.4496, 0.3418, 0.4717, 0.0625, 0.8689, 0.0625, 1.0, 0.03125, 1.0, 0.03125, 0.8689, 0.03125, 0.8689, 0.03125, 1.0, 0.0, 1.0, 0.0, 0.8689, 0.03125, 0.8331, 0.03125, 0.8689, 0.0, 0.8689, 0.0, 0.8331, 0.0625, 0.8331, 0.0625, 0.8689, 0.03125, 0.8689, 0.03125, 0.8331, 0.09375, 0.8331, 0.09375, 0.8689, 0.0625, 0.8689, 0.0625, 0.8331, 0.125, 0.8331, 0.125, 0.8689, 0.09375, 0.8689, 0.09375, 0.8331, 0.1563, 0.8331, 0.1562, 0.8689, 0.125, 0.8689, 0.125, 0.8331, 0.1875, 0.8331, 0.1875, 0.8689, 0.1562, 0.8689, 0.1563, 0.8331, 0.2188, 0.8331, 0.2188, 0.8689, 0.1875, 0.8689, 0.1875, 0.8331, 0.25, 0.8331, 0.25, 0.8689, 0.2188, 0.8689, 0.2188, 0.8331, 0.2812, 0.8331, 0.2812, 0.8689, 0.25, 0.8689, 0.25, 0.8331, 0.3125, 0.8331, 0.3125, 0.8689, 0.2812, 0.8689, 0.2812, 0.8331, 0.3438, 0.8331, 0.3438, 0.8689, 0.3125, 0.8689, 0.3125, 0.8331, 0.375, 0.8331, 0.375, 0.8689, 0.3438, 0.8689, 0.3438, 0.8331, 0.4062, 0.8331, 0.4062, 0.8689, 0.375, 0.8689, 0.375, 0.8331, 0.4375, 0.8331, 0.4375, 0.8689, 0.4062, 0.8689, 0.4062, 0.8331, 0.4688, 0.8331, 0.4688, 0.8689, 0.4375, 0.8689, 0.4375, 0.8331, 0.5, 0.8331, 0.5, 0.8689, 0.4688, 0.8689, 0.4688, 0.8331, 0.5312, 0.8331, 0.5312, 0.8689, 0.5, 0.8689, 0.5, 0.8331, 0.5625, 0.8331, 0.5625, 0.8689, 0.5312, 0.8689, 0.5312, 0.8331, 0.5938, 0.8331, 0.5938, 0.8689, 0.5625, 0.8689, 0.5625, 0.8331, 0.625, 0.8331, 0.625, 0.8689, 0.5938, 0.8689, 0.5938, 0.8331, 0.6562, 0.8331, 0.6562, 0.8689, 0.625, 0.8689, 0.625, 0.8331, 0.6875, 0.8331, 0.6875, 0.8689, 0.6562, 0.8689, 0.6562, 0.8331, 0.7188, 0.8331, 0.7188, 0.8689, 0.6875, 0.8689, 0.6875, 0.8331, 0.75, 0.8331, 0.75, 0.8689, 0.7188, 0.8689, 0.7188, 0.8331, 0.7812, 0.8331, 0.7812, 0.8689, 0.75, 0.8689, 0.75, 0.8331, 0.8125, 0.8331, 0.8125, 0.8689, 0.7812, 0.8689, 0.7812, 0.8331, 0.8438, 0.8331, 0.8438, 0.8689, 0.8125, 0.8689, 0.8125, 0.8331, 0.875, 0.8331, 0.875, 0.8689, 0.8438, 0.8689, 0.8438, 0.8331, 0.9062, 0.8331, 0.9062, 0.8689, 0.875, 0.8689, 0.875, 0.8331, 0.9375, 0.8331, 0.9375, 0.8689, 0.9062, 0.8689, 0.9062, 0.8331, 0.9687, 0.8331, 0.9688, 0.8689, 0.9375, 0.8689, 0.9375, 0.8331, 1.0, 0.8331, 1.0, 0.8689, 0.9688, 0.8689, 0.9687, 0.8331, 1.0, 0.8245, 1.0, 0.8331, 0.9687, 0.8331, 0.9687, 0.8245, 0.9687, 0.8245, 0.9687, 0.8331, 0.9375, 0.8331, 0.9375, 0.8245, 0.9375, 0.8245, 0.9375, 0.8331, 0.9062, 0.8331, 0.9062, 0.8245, 0.9062, 0.8245, 0.9062, 0.8331, 0.875, 0.8331, 0.875, 0.8245, 0.875, 0.8245, 0.875, 0.8331, 0.8438, 0.8331, 0.8437, 0.8245, 0.8437, 0.8245, 0.8438, 0.8331, 0.8125, 0.8331, 0.8125, 0.8245, 0.8125, 0.8245, 0.8125, 0.8331, 0.7812, 0.8331, 0.7812, 0.8245, 0.7812, 0.8245, 0.7812, 0.8331, 0.75, 0.8331, 0.75, 0.8245, 0.75, 0.8245, 0.75, 0.8331, 0.7188, 0.8331, 0.7187, 0.8245, 0.7187, 0.8245, 0.7188, 0.8331, 0.6875, 0.8331, 0.6875, 0.8245, 0.6875, 0.8245, 0.6875, 0.8331, 0.6562, 0.8331, 0.6562, 0.8245, 0.6562, 0.8245, 0.6562, 0.8331, 0.625, 0.8331, 0.625, 0.8245, 0.625, 0.8245, 0.625, 0.8331, 0.5938, 0.8331, 0.5938, 0.8245, 0.5938, 0.8245, 0.5938, 0.8331, 0.5625, 0.8331, 0.5625, 0.8245, 0.5625, 0.8245, 0.5625, 0.8331, 0.5312, 0.8331, 0.5312, 0.8245, 0.5312, 0.8245, 0.5312, 0.8331, 0.5, 0.8331, 0.5, 0.8245, 0.5, 0.8245, 0.5, 0.8331, 0.4688, 0.8331, 0.4688, 0.8245, 0.4688, 0.8245, 0.4688, 0.8331, 0.4375, 0.8331, 0.4375, 0.8245, 0.4375, 0.8245, 0.4375, 0.8331, 0.4062, 0.8331, 0.4062, 0.8245, 0.4062, 0.8245, 0.4062, 0.8331, 0.375, 0.8331, 0.375, 0.8245, 0.375, 0.8245, 0.375, 0.8331, 0.3438, 0.8331, 0.3438, 0.8245, 0.3438, 0.8245, 0.3438, 0.8331, 0.3125, 0.8331, 0.3125, 0.8245, 0.3125, 0.8245, 0.3125, 0.8331, 0.2812, 0.8331, 0.2812, 0.8245, 0.2812, 0.8245, 0.2812, 0.8331, 0.25, 0.8331, 0.25, 0.8245, 0.25, 0.8245, 0.25, 0.8331, 0.2188, 0.8331, 0.2188, 0.8245, 0.2188, 0.8245, 0.2188, 0.8331, 0.1875, 0.8331, 0.1875, 0.8245, 0.1875, 0.8245, 0.1875, 0.8331, 0.1563, 0.8331, 0.1563, 0.8245, 0.1563, 0.8245, 0.1563, 0.8331, 0.125, 0.8331, 0.125, 0.8245, 0.125, 0.8245, 0.125, 0.8331, 0.09375, 0.8331, 0.09375, 0.8245, 0.09375, 0.8245, 0.09375, 0.8331, 0.0625, 0.8331, 0.0625, 0.8245, 0.0625, 0.8245, 0.0625, 0.8331, 0.03125, 0.8331, 0.03125, 0.8245, 0.03125, 0.8245, 0.03125, 0.8331, 0.0, 0.8331, 0.0, 0.8245, 0.03125, 0.8108, 0.03125, 0.8245, 0.0, 0.8245, 0.0, 0.8108, 0.0625, 0.8108, 0.0625, 0.8245, 0.03125, 0.8245, 0.03125, 0.8108, 0.09375, 0.8108, 0.09375, 0.8245, 0.0625, 0.8245, 0.0625, 0.8108, 0.125, 0.8108, 0.125, 0.8245, 0.09375, 0.8245, 0.09375, 0.8108, 0.1563, 0.8108, 0.1563, 0.8245, 0.125, 0.8245, 0.125, 0.8108, 0.1875, 0.8108, 0.1875, 0.8245, 0.1563, 0.8245, 0.1563, 0.8108, 0.2188, 0.8108, 0.2188, 0.8245, 0.1875, 0.8245, 0.1875, 0.8108, 0.25, 0.8108, 0.25, 0.8245, 0.2188, 0.8245, 0.2188, 0.8108, 0.2812, 0.8108, 0.2812, 0.8245, 0.25, 0.8245, 0.25, 0.8108, 0.3125, 0.8108, 0.3125, 0.8245, 0.2812, 0.8245, 0.2812, 0.8108, 0.3438, 0.8108, 0.3438, 0.8245, 0.3125, 0.8245, 0.3125, 0.8108, 0.375, 0.8108, 0.375, 0.8245, 0.3438, 0.8245, 0.3438, 0.8108, 0.4062, 0.8108, 0.4062, 0.8245, 0.375, 0.8245, 0.375, 0.8108, 0.4375, 0.8108, 0.4375, 0.8245, 0.4062, 0.8245, 0.4062, 0.8108, 0.4688, 0.8108, 0.4688, 0.8245, 0.4375, 0.8245, 0.4375, 0.8108, 0.5, 0.8108, 0.5, 0.8245, 0.4688, 0.8245, 0.4688, 0.8108, 0.5312, 0.8108, 0.5312, 0.8245, 0.5, 0.8245, 0.5, 0.8108, 0.5625, 0.8108, 0.5625, 0.8245, 0.5312, 0.8245, 0.5312, 0.8108, 0.5938, 0.8108, 0.5938, 0.8245, 0.5625, 0.8245, 0.5625, 0.8108, 0.625, 0.8108, 0.625, 0.8245, 0.5938, 0.8245, 0.5938, 0.8108, 0.6562, 0.8108, 0.6562, 0.8245, 0.625, 0.8245, 0.625, 0.8108, 0.6875, 0.8108, 0.6875, 0.8245, 0.6562, 0.8245, 0.6562, 0.8108, 0.7188, 0.8108, 0.7187, 0.8245, 0.6875, 0.8245, 0.6875, 0.8108, 0.75, 0.8108, 0.75, 0.8245, 0.7187, 0.8245, 0.7188, 0.8108, 0.7813, 0.8108, 0.7812, 0.8245, 0.75, 0.8245, 0.75, 0.8108, 0.8125, 0.8108, 0.8125, 0.8245, 0.7812, 0.8245, 0.7813, 0.8108, 0.8437, 0.8108, 0.8437, 0.8245, 0.8125, 0.8245, 0.8125, 0.8108, 0.875, 0.8108, 0.875, 0.8245, 0.8437, 0.8245, 0.8437, 0.8108, 0.9062, 0.8108, 0.9062, 0.8245, 0.875, 0.8245, 0.875, 0.8108, 0.9375, 0.8108, 0.9375, 0.8245, 0.9062, 0.8245, 0.9062, 0.8108, 0.9688, 0.8108, 0.9687, 0.8245, 0.9375, 0.8245, 0.9375, 0.8108, 1.0, 0.8108, 1.0, 0.8245, 0.9687, 0.8245, 0.9688, 0.8108, 1.0, 0.7977, 1.0, 0.8108, 0.9688, 0.8108, 0.9688, 0.7977, 0.9688, 0.7977, 0.9688, 0.8108, 0.9375, 0.8108, 0.9375, 0.7977, 0.9375, 0.7977, 0.9375, 0.8108, 0.9062, 0.8108, 0.9062, 0.7977, 0.9062, 0.7977, 0.9062, 0.8108, 0.875, 0.8108, 0.875, 0.7977, 0.875, 0.7977, 0.875, 0.8108, 0.8437, 0.8108, 0.8437, 0.7977, 0.8437, 0.7977, 0.8437, 0.8108, 0.8125, 0.8108, 0.8125, 0.7977, 0.8125, 0.7977, 0.8125, 0.8108, 0.7813, 0.8108, 0.7813, 0.7977, 0.7813, 0.7977, 0.7813, 0.8108, 0.75, 0.8108, 0.75, 0.7977, 0.75, 0.7977, 0.75, 0.8108, 0.7188, 0.8108, 0.7188, 0.7977, 0.7188, 0.7977, 0.7188, 0.8108, 0.6875, 0.8108, 0.6875, 0.7977, 0.6875, 0.7977, 0.6875, 0.8108, 0.6562, 0.8108, 0.6562, 0.7977, 0.6562, 0.7977, 0.6562, 0.8108, 0.625, 0.8108, 0.625, 0.7977, 0.625, 0.7977, 0.625, 0.8108, 0.5938, 0.8108, 0.5938, 0.7977, 0.5938, 0.7977, 0.5938, 0.8108, 0.5625, 0.8108, 0.5625, 0.7977, 0.5625, 0.7977, 0.5625, 0.8108, 0.5312, 0.8108, 0.5312, 0.7977, 0.5312, 0.7977, 0.5312, 0.8108, 0.5, 0.8108, 0.5, 0.7977, 0.5, 0.7977, 0.5, 0.8108, 0.4688, 0.8108, 0.4688, 0.7977, 0.4688, 0.7977, 0.4688, 0.8108, 0.4375, 0.8108, 0.4375, 0.7977, 0.4375, 0.7977, 0.4375, 0.8108, 0.4062, 0.8108, 0.4063, 0.7977, 0.4063, 0.7977, 0.4062, 0.8108, 0.375, 0.8108, 0.375, 0.7977, 0.375, 0.7977, 0.375, 0.8108, 0.3438, 0.8108, 0.3437, 0.7977, 0.3437, 0.7977, 0.3438, 0.8108, 0.3125, 0.8108, 0.3125, 0.7977, 0.3125, 0.7977, 0.3125, 0.8108, 0.2812, 0.8108, 0.2812, 0.7977, 0.2812, 0.7977, 0.2812, 0.8108, 0.25, 0.8108, 0.25, 0.7977, 0.25, 0.7977, 0.25, 0.8108, 0.2188, 0.8108, 0.2188, 0.7977, 0.2188, 0.7977, 0.2188, 0.8108, 0.1875, 0.8108, 0.1875, 0.7977, 0.1875, 0.7977, 0.1875, 0.8108, 0.1563, 0.8108, 0.1563, 0.7977, 0.1563, 0.7977, 0.1563, 0.8108, 0.125, 0.8108, 0.125, 0.7977, 0.125, 0.7977, 0.125, 0.8108, 0.09375, 0.8108, 0.09375, 0.7977, 0.09375, 0.7977, 0.09375, 0.8108, 0.0625, 0.8108, 0.0625, 0.7977, 0.0625, 0.7977, 0.0625, 0.8108, 0.03125, 0.8108, 0.03125, 0.7977, 0.03125, 0.7977, 0.03125, 0.8108, 0.0, 0.8108, 0.0, 0.7977, -0.3472, 0.6403, 0.03125, 0.7977, 0.0, 0.7977, -0.3785, 0.6403, -0.08499, 0.7212, 0.0625, 0.7977, 0.03125, 0.7977, -0.3472, 0.6403, 0.4207, 0.8968, 0.09375, 0.7977, 0.0625, 0.7977, -0.08499, 0.7212, 0.6674, 0.9614, 0.125, 0.7977, 0.09375, 0.7977, 0.4207, 0.8968, 0.8846, 0.9957, 0.1563, 0.7977, 0.125, 0.7977, 0.6674, 0.9614, 1.066, 0.9959, 0.1875, 0.7977, 0.1563, 0.7977, 0.8846, 0.9957, 1.211, 0.9638, 0.2188, 0.7977, 0.1875, 0.7977, 1.066, 0.9959, 1.317, 0.9053, 0.25, 0.7977, 0.2188, 0.7977, 1.211, 0.9638, 1.388, 0.8296, 0.2812, 0.7977, 0.25, 0.7977, 1.317, 0.9053, 1.423, 0.747, 0.3125, 0.7977, 0.2812, 0.7977, 1.388, 0.8296, 1.423, 0.6686, 0.3437, 0.7977, 0.3125, 0.7977, 1.423, 0.747, 1.387, 0.6048, 0.375, 0.7977, 0.3437, 0.7977, 1.423, 0.6686, 1.314, 0.5653, 0.4063, 0.7977, 0.375, 0.7977, 1.387, 0.6048, 1.203, 0.5569, 0.4375, 0.7977, 0.4063, 0.7977, 1.314, 0.5653, 1.056, 0.5827, 0.4688, 0.7977, 0.4375, 0.7977, 1.203, 0.5569, 0.8785, 0.6403, 0.5, 0.7977, 0.4688, 0.7977, 1.056, 0.5827, 0.6787, 0.7212, 0.5312, 0.7977, 0.5, 0.7977, 0.8785, 0.6403, 0.47, 0.8119, 0.5625, 0.7977, 0.5312, 0.7977, 0.6787, 0.7212, 0.5012, 0.8119, 0.5938, 0.7977, 0.5625, 0.7977, 0.47, 0.8119, 0.298, 0.8968, 0.625, 0.7977, 0.5938, 0.7977, 0.5012, 0.8119, 0.1139, 0.9614, 0.6562, 0.7977, 0.625, 0.7977, 0.298, 0.8968, -0.04088, 0.9957, 0.6875, 0.7977, 0.6562, 0.7977, 0.1139, 0.9614, -0.1602, 0.9959, 0.7188, 0.7977, 0.6875, 0.7977, -0.04088, 0.9957, -0.2419, 0.9638, 0.75, 0.7977, 0.7188, 0.7977, -0.1602, 0.9959, -0.286, 0.9053, 0.7813, 0.7977, 0.75, 0.7977, -0.2419, 0.9638, -0.2939, 0.8296, 0.8125, 0.7977, 0.7813, 0.7977, -0.286, 0.9053, -0.2665, 0.747, 0.8437, 0.7977, 0.8125, 0.7977, -0.2939, 0.8296, -0.204, 0.6686, 0.875, 0.7977, 0.8437, 0.7977, -0.2665, 0.747, -0.1055, 0.6048, 0.9062, 0.7977, 0.875, 0.7977, -0.204, 0.6686, 0.03, 0.5653, 0.9375, 0.7977, 0.9062, 0.7977, -0.1055, 0.6048, 0.2032, 0.5569, 0.9688, 0.7977, 0.9375, 0.7977, 0.03, 0.5653, 0.4124, 0.5827, 1.0, 0.7977, 0.9688, 0.7977, 0.2032, 0.5569, 0.4405, 0.5788, 0.4124, 0.5827, 0.2032, 0.5569, 0.2398, 0.5542, 0.2398, 0.5542, 0.2032, 0.5569, 0.03, 0.5653, 0.0734, 0.5622, 0.0734, 0.5622, 0.03, 0.5653, -0.1055, 0.6048, -0.05713, 0.5998, -0.05713, 0.5998, -0.1055, 0.6048, -0.204, 0.6686, -0.1524, 0.6605, -0.1524, 0.6605, -0.204, 0.6686, -0.2665, 0.747, -0.2134, 0.7352, -0.2134, 0.7352, -0.2665, 0.747, -0.2939, 0.8296, -0.241, 0.8138, -0.241, 0.8138, -0.2939, 0.8296, -0.286, 0.9053, -0.235, 0.8859, -0.235, 0.8859, -0.286, 0.9053, -0.2419, 0.9638, -0.1944, 0.9416, -0.1944, 0.9416, -0.2419, 0.9638, -0.1602, 0.9959, -0.1182, 0.9722, -0.1182, 0.9722, -0.1602, 0.9959, -0.04088, 0.9957, -0.00605, 0.972, -0.00605, 0.972, -0.04088, 0.9957, 0.1139, 0.9614, 0.1398, 0.9393, 0.1398, 0.9393, 0.1139, 0.9614, 0.298, 0.8968, 0.3137, 0.8778, 0.3137, 0.8778, 0.298, 0.8968, 0.5012, 0.8119, 0.5057, 0.797, 0.5057, 0.797, 0.5012, 0.8119, 0.47, 0.8119, 0.4744, 0.797, 0.4744, 0.797, 0.47, 0.8119, 0.6787, 0.7212, 0.6717, 0.7106, 0.6717, 0.7106, 0.6787, 0.7212, 0.8785, 0.6403, 0.8604, 0.6336, 0.8604, 0.6336, 0.8785, 0.6403, 1.056, 0.5827, 1.028, 0.5788, 1.028, 0.5788, 1.056, 0.5827, 1.203, 0.5569, 1.166, 0.5542, 1.166, 0.5542, 1.203, 0.5569, 1.314, 0.5653, 1.27, 0.5622, 1.27, 0.5622, 1.314, 0.5653, 1.387, 0.6048, 1.338, 0.5998, 1.338, 0.5998, 1.387, 0.6048, 1.423, 0.6686, 1.371, 0.6605, 1.371, 0.6605, 1.423, 0.6686, 1.423, 0.747, 1.37, 0.7352, 1.37, 0.7352, 1.423, 0.747, 1.388, 0.8296, 1.335, 0.8138, 1.335, 0.8138, 1.388, 0.8296, 1.317, 0.9053, 1.266, 0.8859, 1.266, 0.8859, 1.317, 0.9053, 1.211, 0.9638, 1.163, 0.9416, 1.163, 0.9416, 1.211, 0.9638, 1.066, 0.9959, 1.024, 0.9722, 1.024, 0.9722, 1.066, 0.9959, 0.8846, 0.9957, 0.8498, 0.972, 0.8498, 0.972, 0.8846, 0.9957, 0.6674, 0.9614, 0.6414, 0.9393, 0.6414, 0.9393, 0.6674, 0.9614, 0.4207, 0.8968, 0.4051, 0.8778, 0.4051, 0.8778, 0.4207, 0.8968, -0.08499, 0.7212, -0.07794, 0.7106, -0.07794, 0.7106, -0.08499, 0.7212, -0.3472, 0.6403, -0.3291, 0.6336, -0.3291, 0.6336, -0.3472, 0.6403, -0.3785, 0.6403, -0.3604, 0.6336, -0.2636, 0.6093, -0.3291, 0.6336, -0.3604, 0.6336, -0.2949, 0.6093, -0.05241, 0.6723, -0.07794, 0.7106, -0.3291, 0.6336, -0.2636, 0.6093, 0.3485, 0.8091, 0.4051, 0.8778, -0.07794, 0.7106, -0.05241, 0.6723, 0.5476, 0.8594, 0.6414, 0.9393, 0.4051, 0.8778, 0.3485, 0.8091, 0.7237, 0.8862, 0.8498, 0.972, 0.6414, 0.9393, 0.5476, 0.8594, 0.8723, 0.8864, 1.024, 0.9722, 0.8498, 0.972, 0.7237, 0.8862, 0.9915, 0.8613, 1.163, 0.9416, 1.024, 0.9722, 0.8723, 0.8864, 1.082, 0.8158, 1.266, 0.8859, 1.163, 0.9416, 0.9915, 0.8613, 1.143, 0.7568, 1.335, 0.8138, 1.266, 0.8859, 1.082, 0.8158, 1.177, 0.6925, 1.37, 0.7352, 1.335, 0.8138, 1.143, 0.7568, 1.184, 0.6313, 1.371, 0.6605, 1.37, 0.7352, 1.177, 0.6925, 1.163, 0.5817, 1.338, 0.5998, 1.371, 0.6605, 1.184, 0.6313, 1.113, 0.5509, 1.27, 0.5622, 1.338, 0.5998, 1.163, 0.5817, 1.034, 0.5443, 1.166, 0.5542, 1.27, 0.5622, 1.113, 0.5509, 0.9265, 0.5644, 1.028, 0.5788, 1.166, 0.5542, 1.034, 0.5443, 0.7949, 0.6093, 0.8604, 0.6336, 1.028, 0.5788, 0.9265, 0.5644, 0.6462, 0.6723, 0.6717, 0.7106, 0.8604, 0.6336, 0.7949, 0.6093, 0.4904, 0.743, 0.4744, 0.797, 0.6717, 0.7106, 0.6462, 0.6723, 0.5217, 0.743, 0.5057, 0.797, 0.4744, 0.797, 0.4904, 0.743, 0.3703, 0.8091, 0.3137, 0.8778, 0.5057, 0.797, 0.5217, 0.743, 0.2337, 0.8594, 0.1398, 0.9393, 0.3137, 0.8778, 0.3703, 0.8091, 0.12, 0.8862, -0.00605, 0.972, 0.1398, 0.9393, 0.2337, 0.8594, 0.03396, 0.8864, -0.1182, 0.9722, -0.00605, 0.972, 0.12, 0.8862, -0.02275, 0.8613, -0.1944, 0.9416, -0.1182, 0.9722, 0.03396, 0.8864, -0.05026, 0.8158, -0.235, 0.8859, -0.1944, 0.9416, -0.02275, 0.8613, -0.04949, 0.7568, -0.241, 0.8138, -0.235, 0.8859, -0.05026, 0.8158, -0.02123, 0.6925, -0.2134, 0.7352, -0.241, 0.8138, -0.04949, 0.7568, 0.0344, 0.6313, -0.1524, 0.6605, -0.2134, 0.7352, -0.02123, 0.6925, 0.118, 0.5817, -0.05713, 0.5998, -0.1524, 0.6605, 0.0344, 0.6313, 0.2305, 0.5509, 0.0734, 0.5622, -0.05713, 0.5998, 0.118, 0.5817, 0.3723, 0.5443, 0.2398, 0.5542, 0.0734, 0.5622, 0.2305, 0.5509, 0.5422, 0.5644, 0.4405, 0.5788, 0.2398, 0.5542, 0.3723, 0.5443, 0.8612, 0.5195, 0.7203, 0.5394, 0.6043, 0.5271, 0.7879, 0.5134, 0.7879, 0.5134, 0.6043, 0.5271, 0.5055, 0.5311, 0.7232, 0.5154, 0.7232, 0.5154, 0.5055, 0.5311, 0.4246, 0.5499, 0.6673, 0.5248, 0.6673, 0.5248, 0.4246, 0.5499, 0.3613, 0.5803, 0.6202, 0.5398, 0.6202, 0.5398, 0.3613, 0.5803, 0.3152, 0.6176, 0.5815, 0.5583, 0.5815, 0.5583, 0.3152, 0.6176, 0.2857, 0.6569, 0.5512, 0.5778, 0.5512, 0.5778, 0.2857, 0.6569, 0.2731, 0.693, 0.5292, 0.5957, 0.5292, 0.5957, 0.2731, 0.693, 0.2778, 0.7208, 0.5158, 0.6095, 0.5158, 0.6095, 0.2778, 0.7208, 0.3003, 0.7361, 0.5112, 0.6171, 0.5112, 0.6171, 0.3003, 0.7361, 0.3407, 0.736, 0.5155, 0.6171, 0.5155, 0.6171, 0.3407, 0.736, 0.398, 0.7197, 0.5282, 0.609, 0.5282, 0.609, 0.398, 0.7197, 0.4693, 0.6889, 0.5478, 0.5937, 0.5478, 0.5937, 0.4693, 0.6889, 0.5497, 0.6485, 0.5719, 0.5737, 0.5719, 0.5737, 0.5497, 0.6485, 0.5185, 0.6485, 0.5406, 0.5737, 0.5406, 0.5737, 0.5185, 0.6485, 0.6015, 0.6053, 0.5661, 0.5522, 0.5661, 0.5522, 0.6015, 0.6053, 0.6802, 0.5668, 0.5894, 0.5331, 0.5894, 0.5331, 0.6802, 0.5668, 0.7485, 0.5394, 0.6075, 0.5195, 0.6075, 0.5195, 0.7485, 0.5394, 0.802, 0.5271, 0.6183, 0.5134, 0.6183, 0.5134, 0.802, 0.5271, 0.8383, 0.5311, 0.6206, 0.5154, 0.6206, 0.5154, 0.8383, 0.5311, 0.8567, 0.5499, 0.6139, 0.5248, 0.6139, 0.5248, 0.8567, 0.5499, 0.8574, 0.5803, 0.5986, 0.5398, 0.5986, 0.5398, 0.8574, 0.5803, 0.8411, 0.6176, 0.5747, 0.5583, 0.5747, 0.5583, 0.8411, 0.6176, 0.808, 0.6569, 0.5426, 0.5778, 0.5426, 0.5778, 0.808, 0.6569, 0.7581, 0.693, 0.5021, 0.5957, 0.5021, 0.5957, 0.7581, 0.693, 0.691, 0.7208, 0.453, 0.6095, 0.453, 0.6095, 0.691, 0.7208, 0.606, 0.7361, 0.3951, 0.6171, 0.3951, 0.6171, 0.606, 0.7361, 0.503, 0.736, 0.3283, 0.6171, 0.3283, 0.6171, 0.503, 0.736, 0.3832, 0.7197, 0.2531, 0.609, 0.2531, 0.609, 0.3832, 0.7197, 0.2494, 0.6889, 0.171, 0.5937, 0.171, 0.5937, 0.2494, 0.6889, -0.007718, 0.6053, 0.02767, 0.5522, 0.02767, 0.5522, -0.007718, 0.6053, -0.1489, 0.5668, -0.05814, 0.5331, -0.05814, 0.5331, -0.1489, 0.5668, -0.1802, 0.5668, -0.08939, 0.5331, 0.5724, 0.5602, 0.5422, 0.5644, 0.3723, 0.5443, 0.4116, 0.5414, 0.4116, 0.5414, 0.3723, 0.5443, 0.2305, 0.5509, 0.277, 0.5475, 0.277, 0.5475, 0.2305, 0.5509, 0.118, 0.5817, 0.1699, 0.5763, 0.1699, 0.5763, 0.118, 0.5817, 0.0344, 0.6313, 0.08976, 0.6227, 0.08976, 0.6227, 0.0344, 0.6313, -0.02123, 0.6925, 0.03573, 0.6798, 0.03573, 0.6798, -0.02123, 0.6925, -0.04949, 0.7568, 0.007272, 0.7399, 0.007272, 0.7399, -0.04949, 0.7568, -0.05026, 0.8158, 0.004491, 0.795, 0.004491, 0.795, -0.05026, 0.8158, -0.02275, 0.8613, 0.02814, 0.8375, 0.02814, 0.8375, -0.02275, 0.8613, 0.03396, 0.8864, 0.07905, 0.8609, 0.07905, 0.8609, 0.03396, 0.8864, 0.12, 0.8862, 0.1574, 0.8608, 0.1574, 0.8608, 0.12, 0.8862, 0.2337, 0.8594, 0.2615, 0.8358, 0.2615, 0.8358, 0.2337, 0.8594, 0.3703, 0.8091, 0.387, 0.7888, 0.387, 0.7888, 0.3703, 0.8091, 0.5217, 0.743, 0.5264, 0.727, 0.5264, 0.727, 0.5217, 0.743, 0.4904, 0.743, 0.4952, 0.727, 0.4952, 0.727, 0.4904, 0.743, 0.6462, 0.6723, 0.6386, 0.661, 0.6386, 0.661, 0.6462, 0.6723, 0.7949, 0.6093, 0.7755, 0.6021, 0.7755, 0.6021, 0.7949, 0.6093, 0.9265, 0.5644, 0.8964, 0.5602, 0.8964, 0.5602, 0.9265, 0.5644, 1.034, 0.5443, 0.9947, 0.5414, 0.9947, 0.5414, 1.034, 0.5443, 1.113, 0.5509, 1.067, 0.5475, 1.067, 0.5475, 1.113, 0.5509, 1.163, 0.5817, 1.111, 0.5763, 1.111, 0.5763, 1.163, 0.5817, 1.184, 0.6313, 1.129, 0.6227, 1.129, 0.6227, 1.184, 0.6313, 1.177, 0.6925, 1.121, 0.6798, 1.121, 0.6798, 1.177, 0.6925, 1.143, 0.7568, 1.086, 0.7399, 1.086, 0.7399, 1.143, 0.7568, 1.082, 0.8158, 1.027, 0.795, 1.027, 0.795, 1.082, 0.8158, 0.9915, 0.8613, 0.9406, 0.8375, 0.9406, 0.8375, 0.9915, 0.8613, 0.8723, 0.8864, 0.8272, 0.8609, 0.8272, 0.8609, 0.8723, 0.8864, 0.7237, 0.8862, 0.6863, 0.8608, 0.6863, 0.8608, 0.7237, 0.8862, 0.5476, 0.8594, 0.5197, 0.8358, 0.5197, 0.8358, 0.5476, 0.8594, 0.3485, 0.8091, 0.3317, 0.7888, 0.3317, 0.7888, 0.3485, 0.8091, -0.05241, 0.6723, -0.04484, 0.661, -0.04484, 0.661, -0.05241, 0.6723, -0.2636, 0.6093, -0.2442, 0.6021, -0.2442, 0.6021, -0.2636, 0.6093, -0.2949, 0.6093, -0.2755, 0.6021, -0.2264, 0.5869, -0.2442, 0.6021, -0.2755, 0.6021, -0.2577, 0.5869, -0.1556, 0.6012, -0.04484, 0.661, -0.2442, 0.6021, -0.2264, 0.5869, 0.05718, 0.667, 0.3317, 0.7888, -0.04484, 0.661, -0.1556, 0.6012, 0.3354, 0.7573, 0.5197, 0.8358, 0.3317, 0.7888, 0.05718, 0.667, 0.4868, 0.793, 0.6863, 0.8608, 0.5197, 0.8358, 0.3354, 0.7573, 0.6165, 0.8131, 0.8272, 0.8609, 0.6863, 0.8608, 0.4868, 0.793, 0.7214, 0.8205, 0.9406, 0.8375, 0.8272, 0.8609, 0.6165, 0.8131, 0.7992, 0.8261, 1.027, 0.795, 0.9406, 0.8375, 0.7214, 0.8205, 0.8456, 0.8639, 1.086, 0.7399, 1.027, 0.795, 0.7992, 0.8261, 0.8829, 1.024, 1.121, 0.6798, 1.086, 0.7399, 0.8456, 0.8639, 0.9728, 0.5307, 1.129, 0.6227, 1.121, 0.6798, 0.8829, 1.024, 0.9463, 0.532, 1.111, 0.5763, 1.129, 0.6227, 0.9728, 0.5307, 0.9039, 0.5346, 1.067, 0.5475, 1.111, 0.5763, 0.9463, 0.532, 0.8399, 0.5489, 0.9947, 0.5414, 1.067, 0.5475, 0.9039, 0.5346, 0.7548, 0.579, 0.8964, 0.5602, 0.9947, 0.5414, 0.8399, 0.5489, 0.6519, 0.624, 0.7755, 0.6021, 0.8964, 0.5602, 0.7548, 0.579, 0.5377, 0.6783, 0.6386, 0.661, 0.7755, 0.6021, 0.6519, 0.624, 0.5278, 0.6946, 0.4952, 0.727, 0.6386, 0.661, 0.5377, 0.6783, 0.446, 0.7365, 0.5264, 0.727, 0.4952, 0.727, 0.5278, 0.6946, 0.3302, 0.7842, 0.387, 0.7888, 0.5264, 0.727, 0.446, 0.7365, 0.2276, 0.8131, 0.2615, 0.8358, 0.387, 0.7888, 0.3302, 0.7842, 0.1439, 0.8156, 0.1574, 0.8608, 0.2615, 0.8358, 0.2276, 0.8131, 0.08165, 0.7838, 0.07905, 0.8609, 0.1574, 0.8608, 0.1439, 0.8156, 0.04177, 0.6953, 0.02814, 0.8375, 0.07905, 0.8609, 0.08165, 0.7838, 0.06052, 0.4705, 0.004491, 0.795, 0.02814, 0.8375, 0.04177, 0.6953, 0.0852, 0.8431, 0.007272, 0.7399, 0.004491, 0.795, 0.06052, 0.4705, 0.1137, 0.7837, 0.03573, 0.6798, 0.007272, 0.7399, 0.0852, 0.8431, 0.1376, 0.6871, 0.08976, 0.6227, 0.03573, 0.6798, 0.1137, 0.7837, 0.198, 0.6145, 0.1699, 0.5763, 0.08976, 0.6227, 0.1376, 0.6871, 0.2845, 0.5649, 0.277, 0.5475, 0.1699, 0.5763, 0.198, 0.6145, 0.3942, 0.5395, 0.4116, 0.5414, 0.277, 0.5475, 0.2845, 0.5649, 0.5262, 0.5386, 0.5724, 0.5602, 0.4116, 0.5414, 0.3942, 0.5395, 0.7203, 0.5394, 0.5262, 0.5386, 0.3942, 0.5395, 0.6043, 0.5271, 0.6043, 0.5271, 0.3942, 0.5395, 0.2845, 0.5649, 0.5055, 0.5311, 0.5055, 0.5311, 0.2845, 0.5649, 0.198, 0.6145, 0.4246, 0.5499, 0.4246, 0.5499, 0.198, 0.6145, 0.1376, 0.6871, 0.3613, 0.5803, 0.3613, 0.5803, 0.1376, 0.6871, 0.1137, 0.7837, 0.3152, 0.6176, 0.3152, 0.6176, 0.1137, 0.7837, 0.0852, 0.8431, 0.2857, 0.6569, 0.2857, 0.6569, 0.0852, 0.8431, 0.06052, 0.4705, 0.2731, 0.693, 0.2731, 0.693, 0.06052, 0.4705, 0.04177, 0.6953, 0.2778, 0.7208, 0.2778, 0.7208, 0.04177, 0.6953, 0.08165, 0.7838, 0.3003, 0.7361, 0.3003, 0.7361, 0.08165, 0.7838, 0.1439, 0.8156, 0.3407, 0.736, 0.3407, 0.736, 0.1439, 0.8156, 0.2276, 0.8131, 0.398, 0.7197, 0.398, 0.7197, 0.2276, 0.8131, 0.3302, 0.7842, 0.4693, 0.6889, 0.4693, 0.6889, 0.3302, 0.7842, 0.446, 0.7365, 0.5497, 0.6485, 0.5497, 0.6485, 0.446, 0.7365, 0.5278, 0.6946, 0.5185, 0.6485, 0.5185, 0.6485, 0.5278, 0.6946, 0.5377, 0.6783, 0.6015, 0.6053, 0.6015, 0.6053, 0.5377, 0.6783, 0.6519, 0.624, 0.6802, 0.5668, 0.6802, 0.5668, 0.6519, 0.624, 0.7548, 0.579, 0.7485, 0.5394, 0.7485, 0.5394, 0.7548, 0.579, 0.8399, 0.5489, 0.802, 0.5271, 0.802, 0.5271, 0.8399, 0.5489, 0.9039, 0.5346, 0.8383, 0.5311, 0.8383, 0.5311, 0.9039, 0.5346, 0.9463, 0.532, 0.8567, 0.5499, 0.8567, 0.5499, 0.9463, 0.532, 0.9728, 0.5307, 0.8574, 0.5803, 0.8574, 0.5803, 0.9728, 0.5307, 0.8829, 1.024, 0.8411, 0.6176, 0.8411, 0.6176, 0.8829, 1.024, 0.8456, 0.8639, 0.808, 0.6569, 0.808, 0.6569, 0.8456, 0.8639, 0.7992, 0.8261, 0.7581, 0.693, 0.7581, 0.693, 0.7992, 0.8261, 0.7214, 0.8205, 0.691, 0.7208, 0.691, 0.7208, 0.7214, 0.8205, 0.6165, 0.8131, 0.606, 0.7361, 0.606, 0.7361, 0.6165, 0.8131, 0.4868, 0.793, 0.503, 0.736, 0.503, 0.736, 0.4868, 0.793, 0.3354, 0.7573, 0.3832, 0.7197, 0.3832, 0.7197, 0.3354, 0.7573, 0.05718, 0.667, 0.2494, 0.6889, 0.2494, 0.6889, 0.05718, 0.667, -0.1556, 0.6012, -0.007718, 0.6053, -0.007718, 0.6053, -0.1556, 0.6012, -0.2264, 0.5869, -0.1489, 0.5668, -0.1489, 0.5668, -0.2264, 0.5869, -0.2577, 0.5869, -0.1802, 0.5668, 0.0009777, 0.5112, -0.05814, 0.5331, -0.08939, 0.5331, -0.03027, 0.5112, 0.0507, 0.5177, 0.02767, 0.5522, -0.05814, 0.5331, 0.0009777, 0.5112, 0.1199, 0.5317, 0.171, 0.5937, 0.02767, 0.5522, 0.0507, 0.5177, 0.1684, 0.5369, 0.2531, 0.609, 0.171, 0.5937, 0.1199, 0.5317, 0.2145, 0.5397, 0.3283, 0.6171, 0.2531, 0.609, 0.1684, 0.5369, 0.2578, 0.5397, 0.3951, 0.6171, 0.3283, 0.6171, 0.2145, 0.5397, 0.2981, 0.5371, 0.453, 0.6095, 0.3951, 0.6171, 0.2578, 0.5397, 0.3354, 0.5324, 0.5021, 0.5957, 0.453, 0.6095, 0.2981, 0.5371, 0.3697, 0.5264, 0.5426, 0.5778, 0.5021, 0.5957, 0.3354, 0.5324, 0.4013, 0.5198, 0.5747, 0.5583, 0.5426, 0.5778, 0.3697, 0.5264, 0.43, 0.5135, 0.5986, 0.5398, 0.5747, 0.5583, 0.4013, 0.5198, 0.4559, 0.5084, 0.6139, 0.5248, 0.5986, 0.5398, 0.43, 0.5135, 0.4788, 0.5052, 0.6206, 0.5154, 0.6139, 0.5248, 0.4559, 0.5084, 0.4987, 0.5046, 0.6183, 0.5134, 0.6206, 0.5154, 0.4788, 0.5052, 0.5157, 0.5066, 0.6075, 0.5195, 0.6183, 0.5134, 0.4987, 0.5046, 0.5303, 0.5112, 0.5894, 0.5331, 0.6075, 0.5195, 0.5157, 0.5066, 0.543, 0.5177, 0.5661, 0.5522, 0.5894, 0.5331, 0.5303, 0.5112, 0.5551, 0.5249, 0.5406, 0.5737, 0.5661, 0.5522, 0.543, 0.5177, 0.5863, 0.5249, 0.5719, 0.5737, 0.5406, 0.5737, 0.5551, 0.5249, 0.5988, 0.5317, 0.5478, 0.5937, 0.5719, 0.5737, 0.5863, 0.5249, 0.6129, 0.5369, 0.5282, 0.609, 0.5478, 0.5937, 0.5988, 0.5317, 0.6292, 0.5397, 0.5155, 0.6171, 0.5282, 0.609, 0.6129, 0.5369, 0.6484, 0.5397, 0.5112, 0.6171, 0.5155, 0.6171, 0.6292, 0.5397, 0.6707, 0.5371, 0.5158, 0.6095, 0.5112, 0.6171, 0.6484, 0.5397, 0.6959, 0.5324, 0.5292, 0.5957, 0.5158, 0.6095, 0.6707, 0.5371, 0.724, 0.5264, 0.5512, 0.5778, 0.5292, 0.5957, 0.6959, 0.5324, 0.7549, 0.5198, 0.5815, 0.5583, 0.5512, 0.5778, 0.724, 0.5264, 0.7887, 0.5135, 0.6202, 0.5398, 0.5815, 0.5583, 0.7549, 0.5198, 0.8253, 0.5084, 0.6673, 0.5248, 0.6202, 0.5398, 0.7887, 0.5135, 0.8649, 0.5052, 0.7232, 0.5154, 0.6673, 0.5248, 0.8253, 0.5084, 0.9075, 0.5046, 0.7879, 0.5134, 0.7232, 0.5154, 0.8649, 0.5052, 0.953, 0.5066, 0.8612, 0.5195, 0.7879, 0.5134, 0.9075, 0.5046, 1.0, 0.5, 0.953, 0.5066, 0.9075, 0.5046, 0.9688, 0.5, 0.9688, 0.5, 0.9075, 0.5046, 0.8649, 0.5052, 0.9375, 0.5, 0.9375, 0.5, 0.8649, 0.5052, 0.8253, 0.5084, 0.9062, 0.5, 0.9062, 0.5, 0.8253, 0.5084, 0.7887, 0.5135, 0.875, 0.5, 0.875, 0.5, 0.7887, 0.5135, 0.7549, 0.5198, 0.8437, 0.5, 0.8437, 0.5, 0.7549, 0.5198, 0.724, 0.5264, 0.8125, 0.5002, 0.8125, 0.5002, 0.724, 0.5264, 0.6959, 0.5324, 0.7813, 0.5, 0.7813, 0.5, 0.6959, 0.5324, 0.6707, 0.5371, 0.75, 0.5, 0.75, 0.5, 0.6707, 0.5371, 0.6484, 0.5397, 0.7187, 0.5, 0.7187, 0.5, 0.6484, 0.5397, 0.6292, 0.5397, 0.6875, 0.5, 0.6875, 0.5, 0.6292, 0.5397, 0.6129, 0.5369, 0.6562, 0.5, 0.6562, 0.5, 0.6129, 0.5369, 0.5988, 0.5317, 0.625, 0.5, 0.625, 0.5, 0.5988, 0.5317, 0.5863, 0.5249, 0.5938, 0.5, 0.5938, 0.5, 0.5863, 0.5249, 0.5551, 0.5249, 0.5625, 0.5, 0.5625, 0.5, 0.5551, 0.5249, 0.543, 0.5177, 0.5312, 0.5, 0.5312, 0.5, 0.543, 0.5177, 0.5303, 0.5112, 0.5006, 0.4997, 0.5006, 0.4997, 0.5303, 0.5112, 0.5157, 0.5066, 0.4688, 0.5, 0.4688, 0.5, 0.5157, 0.5066, 0.4987, 0.5046, 0.4375, 0.5, 0.4375, 0.5, 0.4987, 0.5046, 0.4788, 0.5052, 0.4063, 0.5, 0.4063, 0.5, 0.4788, 0.5052, 0.4559, 0.5084, 0.375, 0.5, 0.375, 0.5, 0.4559, 0.5084, 0.43, 0.5135, 0.3438, 0.5, 0.3438, 0.5, 0.43, 0.5135, 0.4013, 0.5198, 0.3125, 0.5, 0.3125, 0.5, 0.4013, 0.5198, 0.3697, 0.5264, 0.2812, 0.5, 0.2812, 0.5, 0.3697, 0.5264, 0.3354, 0.5324, 0.25, 0.5, 0.25, 0.5, 0.3354, 0.5324, 0.2981, 0.5371, 0.2188, 0.5, 0.2188, 0.5, 0.2981, 0.5371, 0.2578, 0.5397, 0.1875, 0.5, 0.1875, 0.5, 0.2578, 0.5397, 0.2145, 0.5397, 0.1563, 0.5, 0.1563, 0.5, 0.2145, 0.5397, 0.1684, 0.5369, 0.125, 0.5, 0.125, 0.5, 0.1684, 0.5369, 0.1199, 0.5317, 0.09375, 0.5, 0.09375, 0.5, 0.1199, 0.5317, 0.0507, 0.5177, 0.0625, 0.5, 0.0625, 0.5, 0.0507, 0.5177, 0.0009777, 0.5112, 0.03125, 0.5, 0.03125, 0.5, 0.0009777, 0.5112, -0.03027, 0.5112, 0.0, 0.5])
me_cylinder.update()

# ---- objects
ob_balloon = bpy.data.objects.new('Balloon', me_sphere)
ob_cylinder = bpy.data.objects.new('Cylinder', me_cylinder)

# ---- transforms, parenting, visibility, modifiers, constraints
ob_balloon.location = (0.0, 0.0, -0.1242)
ob_balloon.scale = (0.6642, 0.6642, 0.9467)
_m = ob_balloon.modifiers.new('Subdivision', 'SUBSURF')
_m.render_levels = 1
ob_cylinder.location = (0.01232, 0.005059, -1.097)
ob_cylinder.scale = (0.006145, 0.006145, 0.641)
_m = ob_cylinder.modifiers.new('Subdivision', 'SUBSURF')

# ---- collection membership
col_collection.objects.link(ob_balloon)
col_collection.objects.link(ob_cylinder)

# ---- scene / render settings (as saved in the file)
scene.frame_start = 1; scene.frame_end = 250; scene.frame_set(1)
scene.render.engine = 'BLENDER_EEVEE_NEXT'
scene.cycles.sampling_pattern = 'TABULATED_SOBOL'
scene.view_settings.view_transform = 'Filmic'
bpy.context.view_layer.update()

# ---- added for rendering (the .blend has no active camera and no usable light): camera, sun
cam_auto = bpy.data.cameras.new('AutoCamera')
cam_auto.lens = 50.0
cam_auto.sensor_width = 36.0
cam_auto.clip_end = 1000.0
ob_auto_camera = bpy.data.objects.new('AutoCamera', cam_auto)
scene.collection.objects.link(ob_auto_camera)
ob_auto_camera.location = (1.9639, -2.35282, 0.831457)
ob_auto_camera.rotation_euler = (1.09748, -7.21219e-08, 0.694738)
scene.camera = ob_auto_camera
light_auto_sun = bpy.data.lights.new('AutoSun', 'SUN')
light_auto_sun.energy = 3.0
light_auto_sun.angle = 0.0523599
ob_auto_sun = bpy.data.objects.new('AutoSun', light_auto_sun)
scene.collection.objects.link(ob_auto_sun)
ob_auto_sun.rotation_euler = (0.872665, 0.174533, 0.523599)
bpy.context.view_layer.update()
